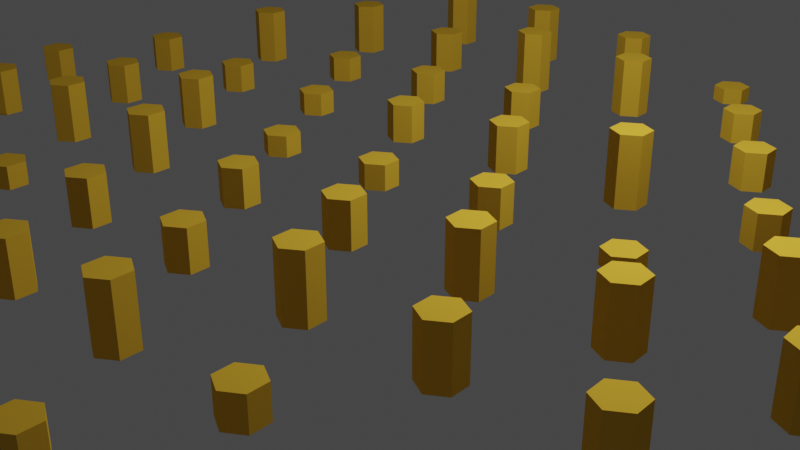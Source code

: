 # Source: MojProjekt.blend  (saved by Blender 2.93.20; exported with 4.5.12 LTS)
import bpy
from mathutils import Matrix  # noqa: F401  (used for matrix-valued properties, if any)

bpy.ops.wm.read_factory_settings(use_empty=True)
scene = bpy.context.scene
scene.name = 'Scene'

# ---- collections
col_collection = bpy.data.collections.new('Collection'); scene.collection.children.link(col_collection)

# ---- materials (node trees are filled in below, after node groups)
mat_material_003 = bpy.data.materials.new('Material.003')
mat_material_003.use_transparent_shadow = False
mat_material_003.diffuse_color = (0.8, 0.4696, 0.04253, 1.0)
mat_material_003.metallic = 0.791

# ---- node groups
ng_auto_smooth = bpy.data.node_groups.new('Auto Smooth', 'GeometryNodeTree')
_s = ng_auto_smooth.interface.new_socket(name='Geometry', in_out='OUTPUT', socket_type='NodeSocketGeometry')
_s = ng_auto_smooth.interface.new_socket(name='Geometry', in_out='INPUT', socket_type='NodeSocketGeometry')
_s = ng_auto_smooth.interface.new_socket(name='Angle', in_out='INPUT', socket_type='NodeSocketFloat')
_s.subtype = 'ANGLE'
_s.min_value = 0.0
_s.max_value = 3.142
ng_auto_smooth.is_modifier = True
_N = ng_auto_smooth.nodes; _L = ng_auto_smooth.links
n0 = _N.new('NodeGroupOutput'); n0.name = 'Group Output'; n0.location = (480, -100)
n1 = _N.new('NodeGroupInput'); n1.name = 'Group Input'; n1.location = (-420, -300)
n2 = _N.new('NodeGroupInput'); n2.name = 'Group Input.001'; n2.location = (-60, -100)
n3 = _N.new('GeometryNodeSetShadeSmooth'); n3.name = 'Set Shade Smooth'; n3.location = (120, -100)
n3.domain = 'EDGE'
n4 = _N.new('GeometryNodeSetShadeSmooth'); n4.name = 'Set Shade Smooth.001'; n4.location = (300, -100)
n5 = _N.new('GeometryNodeInputMeshEdgeAngle'); n5.name = 'Edge Angle'; n5.location = (-420, -220)
n6 = _N.new('GeometryNodeInputEdgeSmooth'); n6.name = 'Is Edge Smooth'; n6.location = (-60, -160)
n7 = _N.new('GeometryNodeInputShadeSmooth'); n7.name = 'Is Face Smooth'; n7.location = (-240, -340)
n8 = _N.new('FunctionNodeBooleanMath'); n8.name = 'Boolean Math'; n8.location = (-60, -220)
n9 = _N.new('FunctionNodeCompare'); n9.name = 'Compare'; n9.location = (-240, -180)
n9.operation = 'LESS_EQUAL'
_L.new(n5.outputs[0], n9.inputs[0])
_L.new(n4.outputs[0], n0.inputs[0])
_L.new(n1.outputs[1], n9.inputs[1])
_L.new(n9.outputs[0], n8.inputs[0])
_L.new(n7.outputs[0], n8.inputs[1])
_L.new(n2.outputs[0], n3.inputs[0])
_L.new(n6.outputs[0], n3.inputs[1])
_L.new(n3.outputs[0], n4.inputs[0])
_L.new(n8.outputs[0], n3.inputs[2])
n0.is_active_output = True

# ---- material node trees

# ---- world
world_world = bpy.data.worlds.new('World'); scene.world = world_world
world_world.use_nodes = True; world_world.node_tree.nodes.clear()
_N = world_world.node_tree.nodes; _L = world_world.node_tree.links
n0 = _N.new('ShaderNodeOutputWorld'); n0.name = 'World Output'; n0.location = (300, 300)
n1 = _N.new('ShaderNodeBackground'); n1.name = 'Background'; n1.location = (10, 300)
n1.inputs[0].default_value = (0.05088, 0.05088, 0.05088, 1.0)
_L.new(n1.outputs[0], n0.inputs[0])
n0.is_active_output = True
world_world.color = (0.05088, 0.05088, 0.05088)
world_world.use_sun_shadow = False
world_world.sun_shadow_jitter_overblur = 0.0

# ---- cameras
cam_camera = bpy.data.cameras.new('Camera')
cam_camera.clip_end = 100.0
cam_camera.ortho_scale = 7.314

# ---- lights
light_light = bpy.data.lights.new('Light', 'POINT')
light_light.transmission_factor = 0.0
light_light.energy = 1000.0
light_light.shadow_soft_size = 0.1
light_light.shadow_maximum_resolution = 0.006
light_light.use_absolute_resolution = True

# ---- meshes
me_hex_grid_003 = bpy.data.meshes.new('Hex.Grid.003')
me_hex_grid_003.from_pydata([(-7.545, -0.4226, 0.0), (-7.771, -0.583, 0.0), (-7.746, -0.8593, 0.0), (-7.494, -0.9752, 0.0), (-7.267, -0.8148, 0.0), (-7.293, -0.5385, 0.0), (-6.756, 1.293, 0.0), (-6.983, 1.132, 0.0), (-6.957, 0.8561, 0.0), (-6.705, 0.7402, 0.0), (-6.479, 0.9006, 0.0), (-6.504, 1.177, 0.0), (-5.968, 3.008, 0.0), (-6.194, 2.848, 0.0), (-6.169, 2.571, 0.0), (-5.916, 2.456, 0.0), (-5.69, 2.616, 0.0), (-5.716, 2.892, 0.0), (-5.179, 4.723, 0.0), (-5.406, 4.563, 0.0), (-5.38, 4.287, 0.0), (-5.128, 4.171, 0.0), (-4.901, 4.331, 0.0), (-4.927, 4.608, 0.0), (-4.391, 6.439, 0.0), (-4.617, 6.278, 0.0), (-4.591, 6.002, 0.0), (-4.339, 5.886, 0.0), (-4.113, 6.047, 0.0), (-4.138, 6.323, 0.0), (-6.454, -1.963, 0.0), (-6.68, -2.124, 0.0), (-6.655, -2.4, 0.0), (-6.402, -2.516, 0.0), (-6.176, -2.355, 0.0), (-6.202, -2.079, 0.0), (-5.665, -0.2478, 0.0), (-5.892, -0.4082, 0.0), (-5.866, -0.6845, 0.0), (-5.614, -0.8005, 0.0), (-5.387, -0.6401, 0.0), (-5.413, -0.3638, 0.0), (-4.877, 1.467, 0.0), (-5.103, 1.307, 0.0), (-5.077, 1.031, 0.0), (-4.825, 0.9149, 0.0), (-4.599, 1.075, 0.0), (-4.624, 1.352, 0.0), (-4.088, 3.183, 0.0), (-4.314, 3.022, 0.0), (-4.289, 2.746, 0.0), (-4.037, 2.63, 0.0), (-3.81, 2.791, 0.0), (-3.836, 3.067, 0.0), (-3.299, 4.898, 0.0), (-3.526, 4.738, 0.0), (-3.5, 4.461, 0.0), (-3.248, 4.346, 0.0), (-3.022, 4.506, 0.0), (-3.047, 4.782, 0.0), (-2.511, 6.614, 0.0), (-2.737, 6.453, 0.0), (-2.712, 6.177, 0.0), (-2.459, 6.061, 0.0), (-2.233, 6.221, 0.0), (-2.259, 6.498, 0.0), (-5.363, -3.504, 0.0), (-5.589, -3.664, 0.0), (-5.563, -3.941, 0.0), (-5.311, -4.056, 0.0), (-5.085, -3.896, 0.0), (-5.11, -3.62, 0.0), (-4.574, -1.788, 0.0), (-4.8, -1.949, 0.0), (-4.775, -2.225, 0.0), (-4.523, -2.341, 0.0), (-4.296, -2.181, 0.0), (-4.322, -1.904, 0.0), (-3.785, -0.07313, 0.0), (-4.012, -0.2335, 0.0), (-3.986, -0.5098, 0.0), (-3.734, -0.6257, 0.0), (-3.508, -0.4653, 0.0), (-3.533, -0.189, 0.0), (-2.997, 1.642, 0.0), (-3.223, 1.482, 0.0), (-3.198, 1.206, 0.0), (-2.945, 1.09, 0.0), (-2.719, 1.25, 0.0), (-2.745, 1.526, 0.0), (-2.208, 3.358, 0.0), (-2.435, 3.197, 0.0), (-2.409, 2.921, 0.0), (-2.157, 2.805, 0.0), (-1.93, 2.965, 0.0), (-1.956, 3.242, 0.0), (-1.42, 5.073, 0.0), (-1.646, 4.913, 0.0), (-1.62, 4.636, 0.0), (-1.368, 4.52, 0.0), (-1.142, 4.681, 0.0), (-1.167, 4.957, 0.0), (-0.6309, 6.788, 0.0), (-0.8574, 6.628, 0.0), (-0.8317, 6.352, 0.0), (-0.5796, 6.236, 0.0), (-0.3531, 6.396, 0.0), (-0.3788, 6.672, 0.0), (-4.271, -5.044, 0.0), (-4.498, -5.205, 0.0), (-4.472, -5.481, 0.0), (-4.22, -5.597, 0.0), (-3.994, -5.437, 0.0), (-4.019, -5.16, 0.0), (-3.483, -3.329, 0.0), (-3.709, -3.489, 0.0), (-3.683, -3.766, 0.0), (-3.431, -3.882, 0.0), (-3.205, -3.721, 0.0), (-3.231, -3.445, 0.0), (-2.694, -1.614, 0.0), (-2.921, -1.774, 0.0), (-2.895, -2.05, 0.0), (-2.643, -2.166, 0.0), (-2.416, -2.006, 0.0), (-2.442, -1.73, 0.0), (-1.906, 0.1016, 0.0), (-2.132, -0.0588, 0.0), (-2.106, -0.3351, 0.0), (-1.854, -0.451, 0.0), (-1.628, -0.2906, 0.0), (-1.653, -0.01432, 0.0), (-1.117, 1.817, 0.0), (-1.343, 1.657, 0.0), (-1.318, 1.38, 0.0), (-1.066, 1.264, 0.0), (-0.8391, 1.425, 0.0), (-0.8648, 1.701, 0.0), (-0.3283, 3.532, 0.0), (-0.5548, 3.372, 0.0), (-0.5291, 3.096, 0.0), (-0.2769, 2.98, 0.0), (-0.05049, 3.14, 0.0), (-0.07617, 3.416, 0.0), (0.4603, 5.248, 0.0), (0.2339, 5.087, 0.0), (0.2595, 4.811, 0.0), (0.5117, 4.695, 0.0), (0.7381, 4.855, 0.0), (0.7124, 5.132, 0.0), (1.249, 6.963, 0.0), (1.022, 6.803, 0.0), (1.048, 6.526, 0.0), (1.3, 6.41, 0.0), (1.527, 6.571, 0.0), (1.501, 6.847, 0.0), (-3.18, -6.585, 0.0), (-3.407, -6.745, 0.0), (-3.381, -7.022, 0.0), (-3.129, -7.138, 0.0), (-2.902, -6.977, 0.0), (-2.928, -6.701, 0.0), (-2.392, -4.87, 0.0), (-2.618, -5.03, 0.0), (-2.592, -5.306, 0.0), (-2.34, -5.422, 0.0), (-2.114, -5.262, 0.0), (-2.139, -4.986, 0.0), (-1.603, -3.154, 0.0), (-1.829, -3.315, 0.0), (-1.804, -3.591, 0.0), (-1.552, -3.707, 0.0), (-1.325, -3.547, 0.0), (-1.351, -3.27, 0.0), (-0.8143, -1.439, 0.0), (-1.041, -1.599, 0.0), (-1.015, -1.876, 0.0), (-0.7629, -1.992, 0.0), (-0.5365, -1.831, 0.0), (-0.5622, -1.555, 0.0), (-0.02568, 0.2763, 0.0), (-0.2521, 0.1159, 0.0), (-0.2265, -0.1604, 0.0), (0.02568, -0.2763, 0.0), (0.2521, -0.1159, 0.0), (0.2265, 0.1604, 0.0), (0.7629, 1.992, 0.0), (0.5365, 1.831, 0.0), (0.5622, 1.555, 0.0), (0.8143, 1.439, 0.0), (1.041, 1.599, 0.0), (1.015, 1.876, 0.0), (1.552, 3.707, 0.0), (1.325, 3.547, 0.0), (1.351, 3.27, 0.0), (1.603, 3.154, 0.0), (1.829, 3.315, 0.0), (1.804, 3.591, 0.0), (2.34, 5.422, 0.0), (2.114, 5.262, 0.0), (2.139, 4.986, 0.0), (2.392, 4.87, 0.0), (2.618, 5.03, 0.0), (2.592, 5.306, 0.0), (3.129, 7.138, 0.0), (2.902, 6.977, 0.0), (2.928, 6.701, 0.0), (3.18, 6.585, 0.0), (3.407, 6.745, 0.0), (3.381, 7.022, 0.0), (-1.3, -6.41, 0.0), (-1.527, -6.571, 0.0), (-1.501, -6.847, 0.0), (-1.249, -6.963, 0.0), (-1.022, -6.803, 0.0), (-1.048, -6.526, 0.0), (-0.5117, -4.695, 0.0), (-0.7381, -4.855, 0.0), (-0.7124, -5.132, 0.0), (-0.4603, -5.248, 0.0), (-0.2339, -5.087, 0.0), (-0.2595, -4.811, 0.0), (0.2769, -2.98, 0.0), (0.05049, -3.14, 0.0), (0.07617, -3.416, 0.0), (0.3283, -3.532, 0.0), (0.5548, -3.372, 0.0), (0.5291, -3.096, 0.0), (1.066, -1.264, 0.0), (0.8391, -1.425, 0.0), (0.8648, -1.701, 0.0), (1.117, -1.817, 0.0), (1.343, -1.657, 0.0), (1.318, -1.38, 0.0), (1.854, 0.451, 0.0), (1.628, 0.2906, 0.0), (1.653, 0.01432, 0.0), (1.906, -0.1016, 0.0), (2.132, 0.0588, 0.0), (2.106, 0.3351, 0.0), (2.643, 2.166, 0.0), (2.416, 2.006, 0.0), (2.442, 1.73, 0.0), (2.694, 1.614, 0.0), (2.921, 1.774, 0.0), (2.895, 2.05, 0.0), (3.431, 3.882, 0.0), (3.205, 3.721, 0.0), (3.231, 3.445, 0.0), (3.483, 3.329, 0.0), (3.709, 3.489, 0.0), (3.683, 3.766, 0.0), (4.22, 5.597, 0.0), (3.994, 5.437, 0.0), (4.019, 5.16, 0.0), (4.271, 5.044, 0.0), (4.498, 5.205, 0.0), (4.472, 5.481, 0.0), (0.5796, -6.236, 0.0), (0.3531, -6.396, 0.0), (0.3788, -6.672, 0.0), (0.6309, -6.788, 0.0), (0.8574, -6.628, 0.0), (0.8317, -6.352, 0.0), (1.368, -4.52, 0.0), (1.142, -4.681, 0.0), (1.167, -4.957, 0.0), (1.42, -5.073, 0.0), (1.646, -4.913, 0.0), (1.62, -4.636, 0.0), (2.157, -2.805, 0.0), (1.93, -2.965, 0.0), (1.956, -3.242, 0.0), (2.208, -3.358, 0.0), (2.435, -3.197, 0.0), (2.409, -2.921, 0.0), (2.945, -1.09, 0.0), (2.719, -1.25, 0.0), (2.745, -1.526, 0.0), (2.997, -1.642, 0.0), (3.223, -1.482, 0.0), (3.198, -1.206, 0.0), (3.734, 0.6257, 0.0), (3.508, 0.4653, 0.0), (3.533, 0.189, 0.0), (3.785, 0.07313, 0.0), (4.012, 0.2335, 0.0), (3.986, 0.5098, 0.0), (4.523, 2.341, 0.0), (4.296, 2.181, 0.0), (4.322, 1.904, 0.0), (4.574, 1.788, 0.0), (4.8, 1.949, 0.0), (4.775, 2.225, 0.0), (5.311, 4.056, 0.0), (5.085, 3.896, 0.0), (5.11, 3.62, 0.0), (5.363, 3.504, 0.0), (5.589, 3.664, 0.0), (5.563, 3.941, 0.0), (2.459, -6.061, 0.0), (2.233, -6.221, 0.0), (2.259, -6.498, 0.0), (2.511, -6.614, 0.0), (2.737, -6.453, 0.0), (2.712, -6.177, 0.0), (3.248, -4.346, 0.0), (3.022, -4.506, 0.0), (3.047, -4.782, 0.0), (3.299, -4.898, 0.0), (3.526, -4.738, 0.0), (3.5, -4.461, 0.0), (4.037, -2.63, 0.0), (3.81, -2.791, 0.0), (3.836, -3.067, 0.0), (4.088, -3.183, 0.0), (4.314, -3.022, 0.0), (4.289, -2.746, 0.0), (4.825, -0.9149, 0.0), (4.599, -1.075, 0.0), (4.624, -1.352, 0.0), (4.877, -1.467, 0.0), (5.103, -1.307, 0.0), (5.077, -1.031, 0.0), (5.614, 0.8005, 0.0), (5.387, 0.6401, 0.0), (5.413, 0.3638, 0.0), (5.665, 0.2478, 0.0), (5.892, 0.4082, 0.0), (5.866, 0.6845, 0.0), (6.402, 2.516, 0.0), (6.176, 2.355, 0.0), (6.202, 2.079, 0.0), (6.454, 1.963, 0.0), (6.68, 2.124, 0.0), (6.655, 2.4, 0.0), (4.339, -5.886, 0.0), (4.113, -6.047, 0.0), (4.138, -6.323, 0.0), (4.391, -6.439, 0.0), (4.617, -6.278, 0.0), (4.591, -6.002, 0.0), (5.128, -4.171, 0.0), (4.901, -4.331, 0.0), (4.927, -4.608, 0.0), (5.179, -4.723, 0.0), (5.406, -4.563, 0.0), (5.38, -4.287, 0.0), (5.916, -2.456, 0.0), (5.69, -2.616, 0.0), (5.716, -2.892, 0.0), (5.968, -3.008, 0.0), (6.194, -2.848, 0.0), (6.169, -2.571, 0.0), (6.705, -0.7402, 0.0), (6.479, -0.9006, 0.0), (6.504, -1.177, 0.0), (6.756, -1.293, 0.0), (6.983, -1.132, 0.0), (6.957, -0.8561, 0.0), (7.494, 0.9752, 0.0), (7.267, 0.8148, 0.0), (7.293, 0.5385, 0.0), (7.545, 0.4226, 0.0), (7.771, 0.583, 0.0), (7.746, 0.8593, 0.0), (-7.545, -0.4226, 0.5318), (-7.771, -0.583, 0.5318), (-7.746, -0.8593, 0.5318), (-7.494, -0.9752, 0.5318), (-7.267, -0.8148, 0.5318), (-7.293, -0.5385, 0.5318), (-6.756, 1.293, 0.5727), (-6.983, 1.132, 0.5727), (-6.957, 0.8561, 0.5727), (-6.705, 0.7402, 0.5727), (-6.479, 0.9006, 0.5727), (-6.504, 1.177, 0.5727), (-5.968, 3.008, 0.8947), (-6.194, 2.848, 0.8947), (-6.169, 2.571, 0.8947), (-5.916, 2.456, 0.8947), (-5.69, 2.616, 0.8947), (-5.716, 2.892, 0.8947), (-5.179, 4.723, 0.8652), (-5.406, 4.563, 0.8652), (-5.38, 4.287, 0.8652), (-5.128, 4.171, 0.8652), (-4.901, 4.331, 0.8652), (-4.927, 4.608, 0.8652), (-4.391, 6.439, 0.8842), (-4.617, 6.278, 0.8842), (-4.591, 6.002, 0.8842), (-4.339, 5.886, 0.8842), (-4.113, 6.047, 0.8842), (-4.138, 6.323, 0.8842), (-6.454, -1.963, 0.7052), (-6.68, -2.124, 0.7052), (-6.655, -2.4, 0.7052), (-6.402, -2.516, 0.7052), (-6.176, -2.355, 0.7052), (-6.202, -2.079, 0.7052), (-5.665, -0.2478, 0.6277), (-5.892, -0.4082, 0.6277), (-5.866, -0.6845, 0.6277), (-5.614, -0.8005, 0.6277), (-5.387, -0.6401, 0.6277), (-5.413, -0.3638, 0.6277), (-4.877, 1.467, 0.4473), (-5.103, 1.307, 0.4473), (-5.077, 1.031, 0.4473), (-4.825, 0.9149, 0.4473), (-4.599, 1.075, 0.4473), (-4.624, 1.352, 0.4473), (-4.088, 3.183, 0.4044), (-4.314, 3.022, 0.4044), (-4.289, 2.746, 0.4044), (-4.037, 2.63, 0.4044), (-3.81, 2.791, 0.4044), (-3.836, 3.067, 0.4044), (-3.299, 4.898, 0.6718), (-3.526, 4.738, 0.6718), (-3.5, 4.461, 0.6718), (-3.248, 4.346, 0.6718), (-3.022, 4.506, 0.6718), (-3.047, 4.782, 0.6718), (-2.511, 6.614, 0.9481), (-2.737, 6.453, 0.9481), (-2.712, 6.177, 0.9481), (-2.459, 6.061, 0.9481), (-2.233, 6.221, 0.9481), (-2.259, 6.498, 0.9481), (-5.363, -3.504, 0.5994), (-5.589, -3.664, 0.5994), (-5.563, -3.941, 0.5994), (-5.311, -4.056, 0.5994), (-5.085, -3.896, 0.5994), (-5.11, -3.62, 0.5994), (-4.574, -1.788, 0.8679), (-4.8, -1.949, 0.8679), (-4.775, -2.225, 0.8679), (-4.523, -2.341, 0.8679), (-4.296, -2.181, 0.8679), (-4.322, -1.904, 0.8679), (-3.785, -0.07313, 0.7843), (-4.012, -0.2335, 0.7843), (-3.986, -0.5098, 0.7843), (-3.734, -0.6257, 0.7843), (-3.508, -0.4653, 0.7843), (-3.533, -0.189, 0.7843), (-2.997, 1.642, 0.3554), (-3.223, 1.482, 0.3554), (-3.198, 1.206, 0.3554), (-2.945, 1.09, 0.3554), (-2.719, 1.25, 0.3554), (-2.745, 1.526, 0.3554), (-2.208, 3.358, 0.501), (-2.435, 3.197, 0.501), (-2.409, 2.921, 0.501), (-2.157, 2.805, 0.501), (-1.93, 2.965, 0.501), (-1.956, 3.242, 0.501), (-1.42, 5.073, 0.9916), (-1.646, 4.913, 0.9916), (-1.62, 4.636, 0.9916), (-1.368, 4.52, 0.9916), (-1.142, 4.681, 0.9916), (-1.167, 4.957, 0.9916), (-0.6309, 6.788, 0.7684), (-0.8574, 6.628, 0.7684), (-0.8317, 6.352, 0.7684), (-0.5796, 6.236, 0.7684), (-0.3531, 6.396, 0.7684), (-0.3788, 6.672, 0.7684), (-4.271, -5.044, 0.6456), (-4.498, -5.205, 0.6456), (-4.472, -5.481, 0.6456), (-4.22, -5.597, 0.6456), (-3.994, -5.437, 0.6456), (-4.019, -5.16, 0.6456), (-3.483, -3.329, 0.3314), (-3.709, -3.489, 0.3314), (-3.683, -3.766, 0.3314), (-3.431, -3.882, 0.3314), (-3.205, -3.721, 0.3314), (-3.231, -3.445, 0.3314), (-2.694, -1.614, 0.8382), (-2.921, -1.774, 0.8382), (-2.895, -2.05, 0.8382), (-2.643, -2.166, 0.8382), (-2.416, -2.006, 0.8382), (-2.442, -1.73, 0.8382), (-1.906, 0.1016, 0.3212), (-2.132, -0.0588, 0.3212), (-2.106, -0.3351, 0.3212), (-1.854, -0.451, 0.3212), (-1.628, -0.2906, 0.3212), (-1.653, -0.01432, 0.3212), (-1.117, 1.817, 0.5739), (-1.343, 1.657, 0.5739), (-1.318, 1.38, 0.5739), (-1.066, 1.264, 0.5739), (-0.8391, 1.425, 0.5739), (-0.8648, 1.701, 0.5739), (-0.3283, 3.532, 0.5838), (-0.5548, 3.372, 0.5838), (-0.5291, 3.096, 0.5838), (-0.2769, 2.98, 0.5838), (-0.05049, 3.14, 0.5838), (-0.07617, 3.416, 0.5838), (0.4603, 5.248, 0.8933), (0.2339, 5.087, 0.8933), (0.2595, 4.811, 0.8933), (0.5117, 4.695, 0.8933), (0.7381, 4.855, 0.8933), (0.7124, 5.132, 0.8933), (1.249, 6.963, 0.2428), (1.022, 6.803, 0.2428), (1.048, 6.526, 0.2428), (1.3, 6.41, 0.2428), (1.527, 6.571, 0.2428), (1.501, 6.847, 0.2428), (-3.18, -6.585, 0.5199), (-3.407, -6.745, 0.5199), (-3.381, -7.022, 0.5199), (-3.129, -7.138, 0.5199), (-2.902, -6.977, 0.5199), (-2.928, -6.701, 0.5199), (-2.392, -4.87, 0.5783), (-2.618, -5.03, 0.5783), (-2.592, -5.306, 0.5783), (-2.34, -5.422, 0.5783), (-2.114, -5.262, 0.5783), (-2.139, -4.986, 0.5783), (-1.603, -3.154, 0.6678), (-1.829, -3.315, 0.6678), (-1.804, -3.591, 0.6678), (-1.552, -3.707, 0.6678), (-1.325, -3.547, 0.6678), (-1.351, -3.27, 0.6678), (-0.8143, -1.439, 0.5523), (-1.041, -1.599, 0.5523), (-1.015, -1.876, 0.5523), (-0.7629, -1.992, 0.5523), (-0.5365, -1.831, 0.5523), (-0.5622, -1.555, 0.5523), (-0.02568, 0.2763, 0.3705), (-0.2521, 0.1159, 0.3705), (-0.2265, -0.1604, 0.3705), (0.02568, -0.2763, 0.3705), (0.2521, -0.1159, 0.3705), (0.2265, 0.1604, 0.3705), (0.7629, 1.992, 0.6878), (0.5365, 1.831, 0.6878), (0.5622, 1.555, 0.6878), (0.8143, 1.439, 0.6878), (1.041, 1.599, 0.6878), (1.015, 1.876, 0.6878), (1.552, 3.707, 0.3538), (1.325, 3.547, 0.3538), (1.351, 3.27, 0.3538), (1.603, 3.154, 0.3538), (1.829, 3.315, 0.3538), (1.804, 3.591, 0.3538), (2.34, 5.422, 0.4541), (2.114, 5.262, 0.4541), (2.139, 4.986, 0.4541), (2.392, 4.87, 0.4541), (2.618, 5.03, 0.4541), (2.592, 5.306, 0.4541), (3.129, 7.138, 0.5897), (2.902, 6.977, 0.5897), (2.928, 6.701, 0.5897), (3.18, 6.585, 0.5897), (3.407, 6.745, 0.5897), (3.381, 7.022, 0.5897), (-1.3, -6.41, 0.8905), (-1.527, -6.571, 0.8905), (-1.501, -6.847, 0.8905), (-1.249, -6.963, 0.8905), (-1.022, -6.803, 0.8905), (-1.048, -6.526, 0.8905), (-0.5117, -4.695, 0.7315), (-0.7381, -4.855, 0.7315), (-0.7124, -5.132, 0.7315), (-0.4603, -5.248, 0.7315), (-0.2339, -5.087, 0.7315), (-0.2595, -4.811, 0.7315), (0.2769, -2.98, 0.5799), (0.05049, -3.14, 0.5799), (0.07617, -3.416, 0.5799), (0.3283, -3.532, 0.5799), (0.5548, -3.372, 0.5799), (0.5291, -3.096, 0.5799), (1.066, -1.264, 0.6535), (0.8391, -1.425, 0.6535), (0.8648, -1.701, 0.6535), (1.117, -1.817, 0.6535), (1.343, -1.657, 0.6535), (1.318, -1.38, 0.6535), (1.854, 0.451, 0.5593), (1.628, 0.2906, 0.5593), (1.653, 0.01432, 0.5593), (1.906, -0.1016, 0.5593), (2.132, 0.0588, 0.5593), (2.106, 0.3351, 0.5593), (2.643, 2.166, 1.009), (2.416, 2.006, 1.009), (2.442, 1.73, 1.009), (2.694, 1.614, 1.009), (2.921, 1.774, 1.009), (2.895, 2.05, 1.009), (3.431, 3.882, 0.5439), (3.205, 3.721, 0.5439), (3.231, 3.445, 0.5439), (3.483, 3.329, 0.5439), (3.709, 3.489, 0.5439), (3.683, 3.766, 0.5439), (4.22, 5.597, 0.6436), (3.994, 5.437, 0.6436), (4.019, 5.16, 0.6436), (4.271, 5.044, 0.6436), (4.498, 5.205, 0.6436), (4.472, 5.481, 0.6436), (0.5796, -6.236, 1.208), (0.3531, -6.396, 1.208), (0.3788, -6.672, 1.208), (0.6309, -6.788, 1.208), (0.8574, -6.628, 1.208), (0.8317, -6.352, 1.208), (1.368, -4.52, 0.8867), (1.142, -4.681, 0.8867), (1.167, -4.957, 0.8867), (1.42, -5.073, 0.8867), (1.646, -4.913, 0.8867), (1.62, -4.636, 0.8867), (2.157, -2.805, 0.9046), (1.93, -2.965, 0.9046), (1.956, -3.242, 0.9046), (2.208, -3.358, 0.9046), (2.435, -3.197, 0.9046), (2.409, -2.921, 0.9046), (2.945, -1.09, 0.8605), (2.719, -1.25, 0.8605), (2.745, -1.526, 0.8605), (2.997, -1.642, 0.8605), (3.223, -1.482, 0.8605), (3.198, -1.206, 0.8605), (3.734, 0.6257, 0.2269), (3.508, 0.4653, 0.2269), (3.533, 0.189, 0.2269), (3.785, 0.07313, 0.2269), (4.012, 0.2335, 0.2269), (3.986, 0.5098, 0.2269), (4.523, 2.341, 0.487), (4.296, 2.181, 0.487), (4.322, 1.904, 0.487), (4.574, 1.788, 0.487), (4.8, 1.949, 0.487), (4.775, 2.225, 0.487), (5.311, 4.056, 0.8578), (5.085, 3.896, 0.8578), (5.11, 3.62, 0.8578), (5.363, 3.504, 0.8578), (5.589, 3.664, 0.8578), (5.563, 3.941, 0.8578), (2.459, -6.061, 0.4305), (2.233, -6.221, 0.4305), (2.259, -6.498, 0.4305), (2.511, -6.614, 0.4305), (2.737, -6.453, 0.4305), (2.712, -6.177, 0.4305), (3.248, -4.346, 0.4281), (3.022, -4.506, 0.4281), (3.047, -4.782, 0.4281), (3.299, -4.898, 0.4281), (3.526, -4.738, 0.4281), (3.5, -4.461, 0.4281), (4.037, -2.63, 0.7893), (3.81, -2.791, 0.7893), (3.836, -3.067, 0.7893), (4.088, -3.183, 0.7893), (4.314, -3.022, 0.7893), (4.289, -2.746, 0.7893), (4.825, -0.9149, 0.853), (4.599, -1.075, 0.853), (4.624, -1.352, 0.853), (4.877, -1.467, 0.853), (5.103, -1.307, 0.853), (5.077, -1.031, 0.853), (5.614, 0.8005, 0.8403), (5.387, 0.6401, 0.8403), (5.413, 0.3638, 0.8403), (5.665, 0.2478, 0.8403), (5.892, 0.4082, 0.8403), (5.866, 0.6845, 0.8403), (6.402, 2.516, 0.8976), (6.176, 2.355, 0.8976), (6.202, 2.079, 0.8976), (6.454, 1.963, 0.8976), (6.68, 2.124, 0.8976), (6.655, 2.4, 0.8976), (4.339, -5.886, 0.7779), (4.113, -6.047, 0.7779), (4.138, -6.323, 0.7779), (4.391, -6.439, 0.7779), (4.617, -6.278, 0.7779), (4.591, -6.002, 0.7779), (5.128, -4.171, 0.3602), (4.901, -4.331, 0.3602), (4.927, -4.608, 0.3602), (5.179, -4.723, 0.3602), (5.406, -4.563, 0.3602), (5.38, -4.287, 0.3602), (5.916, -2.456, 0.6635), (5.69, -2.616, 0.6635), (5.716, -2.892, 0.6635), (5.968, -3.008, 0.6635), (6.194, -2.848, 0.6635), (6.169, -2.571, 0.6635), (6.705, -0.7402, 0.8305), (6.479, -0.9006, 0.8305), (6.504, -1.177, 0.8305), (6.756, -1.293, 0.8305), (6.983, -1.132, 0.8305), (6.957, -0.8561, 0.8305), (7.494, 0.9752, 0.9786), (7.267, 0.8148, 0.9786), (7.293, 0.5385, 0.9786), (7.545, 0.4226, 0.9786), (7.771, 0.583, 0.9786), (7.746, 0.8593, 0.9786)], [], [(0, 5, 4, 3, 2, 1), (6, 11, 10, 9, 8, 7), (12, 17, 16, 15, 14, 13), (18, 23, 22, 21, 20, 19), (24, 29, 28, 27, 26, 25), (30, 35, 34, 33, 32, 31), (36, 41, 40, 39, 38, 37), (42, 47, 46, 45, 44, 43), (48, 53, 52, 51, 50, 49), (54, 59, 58, 57, 56, 55), (60, 65, 64, 63, 62, 61), (66, 71, 70, 69, 68, 67), (72, 77, 76, 75, 74, 73), (78, 83, 82, 81, 80, 79), (84, 89, 88, 87, 86, 85), (90, 95, 94, 93, 92, 91), (96, 101, 100, 99, 98, 97), (102, 107, 106, 105, 104, 103), (108, 113, 112, 111, 110, 109), (114, 119, 118, 117, 116, 115), (120, 125, 124, 123, 122, 121), (126, 131, 130, 129, 128, 127), (132, 137, 136, 135, 134, 133), (138, 143, 142, 141, 140, 139), (144, 149, 148, 147, 146, 145), (150, 155, 154, 153, 152, 151), (156, 161, 160, 159, 158, 157), (162, 167, 166, 165, 164, 163), (168, 173, 172, 171, 170, 169), (174, 179, 178, 177, 176, 175), (180, 185, 184, 183, 182, 181), (186, 191, 190, 189, 188, 187), (192, 197, 196, 195, 194, 193), (198, 203, 202, 201, 200, 199), (204, 209, 208, 207, 206, 205), (210, 215, 214, 213, 212, 211), (216, 221, 220, 219, 218, 217), (222, 227, 226, 225, 224, 223), (228, 233, 232, 231, 230, 229), (234, 239, 238, 237, 236, 235), (240, 245, 244, 243, 242, 241), (246, 251, 250, 249, 248, 247), (252, 257, 256, 255, 254, 253), (258, 263, 262, 261, 260, 259), (264, 269, 268, 267, 266, 265), (270, 275, 274, 273, 272, 271), (276, 281, 280, 279, 278, 277), (282, 287, 286, 285, 284, 283), (288, 293, 292, 291, 290, 289), (294, 299, 298, 297, 296, 295), (300, 305, 304, 303, 302, 301), (306, 311, 310, 309, 308, 307), (312, 317, 316, 315, 314, 313), (318, 323, 322, 321, 320, 319), (324, 329, 328, 327, 326, 325), (330, 335, 334, 333, 332, 331), (336, 341, 340, 339, 338, 337), (342, 347, 346, 345, 344, 343), (348, 353, 352, 351, 350, 349), (354, 359, 358, 357, 356, 355), (360, 365, 364, 363, 362, 361), (366, 367, 368, 369, 370, 371), (5, 0, 366, 371), (4, 5, 371, 370), (2, 3, 369, 368), (0, 1, 367, 366), (3, 4, 370, 369), (1, 2, 368, 367), (372, 373, 374, 375, 376, 377), (10, 11, 377, 376), (8, 9, 375, 374), (6, 7, 373, 372), (9, 10, 376, 375), (7, 8, 374, 373), (11, 6, 372, 377), (378, 379, 380, 381, 382, 383), (15, 16, 382, 381), (13, 14, 380, 379), (17, 12, 378, 383), (16, 17, 383, 382), (14, 15, 381, 380), (12, 13, 379, 378), (384, 385, 386, 387, 388, 389), (21, 22, 388, 387), (19, 20, 386, 385), (23, 18, 384, 389), (22, 23, 389, 388), (20, 21, 387, 386), (18, 19, 385, 384), (390, 391, 392, 393, 394, 395), (28, 29, 395, 394), (26, 27, 393, 392), (24, 25, 391, 390), (27, 28, 394, 393), (25, 26, 392, 391), (29, 24, 390, 395), (396, 397, 398, 399, 400, 401), (32, 33, 399, 398), (30, 31, 397, 396), (33, 34, 400, 399), (31, 32, 398, 397), (35, 30, 396, 401), (34, 35, 401, 400), (402, 403, 404, 405, 406, 407), (39, 40, 406, 405), (37, 38, 404, 403), (41, 36, 402, 407), (40, 41, 407, 406), (38, 39, 405, 404), (36, 37, 403, 402), (408, 409, 410, 411, 412, 413), (43, 44, 410, 409), (47, 42, 408, 413), (46, 47, 413, 412), (44, 45, 411, 410), (42, 43, 409, 408), (45, 46, 412, 411), (414, 415, 416, 417, 418, 419), (52, 53, 419, 418), (50, 51, 417, 416), (48, 49, 415, 414), (51, 52, 418, 417), (49, 50, 416, 415), (53, 48, 414, 419), (420, 421, 422, 423, 424, 425), (54, 55, 421, 420), (57, 58, 424, 423), (55, 56, 422, 421), (59, 54, 420, 425), (58, 59, 425, 424), (56, 57, 423, 422), (426, 427, 428, 429, 430, 431), (63, 64, 430, 429), (61, 62, 428, 427), (65, 60, 426, 431), (64, 65, 431, 430), (62, 63, 429, 428), (60, 61, 427, 426), (432, 433, 434, 435, 436, 437), (71, 66, 432, 437), (70, 71, 437, 436), (68, 69, 435, 434), (66, 67, 433, 432), (69, 70, 436, 435), (67, 68, 434, 433), (438, 439, 440, 441, 442, 443), (76, 77, 443, 442), (74, 75, 441, 440), (72, 73, 439, 438), (75, 76, 442, 441), (73, 74, 440, 439), (77, 72, 438, 443), (444, 445, 446, 447, 448, 449), (81, 82, 448, 447), (79, 80, 446, 445), (83, 78, 444, 449), (82, 83, 449, 448), (80, 81, 447, 446), (78, 79, 445, 444), (450, 451, 452, 453, 454, 455), (87, 88, 454, 453), (85, 86, 452, 451), (89, 84, 450, 455), (88, 89, 455, 454), (86, 87, 453, 452), (84, 85, 451, 450), (456, 457, 458, 459, 460, 461), (94, 95, 461, 460), (92, 93, 459, 458), (90, 91, 457, 456), (93, 94, 460, 459), (91, 92, 458, 457), (95, 90, 456, 461), (462, 463, 464, 465, 466, 467), (98, 99, 465, 464), (96, 97, 463, 462), (99, 100, 466, 465), (97, 98, 464, 463), (101, 96, 462, 467), (100, 101, 467, 466), (468, 469, 470, 471, 472, 473), (105, 106, 472, 471), (103, 104, 470, 469), (107, 102, 468, 473), (106, 107, 473, 472), (104, 105, 471, 470), (102, 103, 469, 468), (474, 475, 476, 477, 478, 479), (109, 110, 476, 475), (113, 108, 474, 479), (112, 113, 479, 478), (110, 111, 477, 476), (108, 109, 475, 474), (111, 112, 478, 477), (480, 481, 482, 483, 484, 485), (118, 119, 485, 484), (116, 117, 483, 482), (114, 115, 481, 480), (117, 118, 484, 483), (115, 116, 482, 481), (119, 114, 480, 485), (486, 487, 488, 489, 490, 491), (120, 121, 487, 486), (123, 124, 490, 489), (121, 122, 488, 487), (125, 120, 486, 491), (124, 125, 491, 490), (122, 123, 489, 488), (492, 493, 494, 495, 496, 497), (129, 130, 496, 495), (127, 128, 494, 493), (131, 126, 492, 497), (130, 131, 497, 496), (128, 129, 495, 494), (126, 127, 493, 492), (498, 499, 500, 501, 502, 503), (137, 132, 498, 503), (136, 137, 503, 502), (134, 135, 501, 500), (132, 133, 499, 498), (135, 136, 502, 501), (133, 134, 500, 499), (504, 505, 506, 507, 508, 509), (142, 143, 509, 508), (140, 141, 507, 506), (138, 139, 505, 504), (141, 142, 508, 507), (139, 140, 506, 505), (143, 138, 504, 509), (510, 511, 512, 513, 514, 515), (147, 148, 514, 513), (145, 146, 512, 511), (149, 144, 510, 515), (148, 149, 515, 514), (146, 147, 513, 512), (144, 145, 511, 510), (516, 517, 518, 519, 520, 521), (153, 154, 520, 519), (151, 152, 518, 517), (155, 150, 516, 521), (154, 155, 521, 520), (152, 153, 519, 518), (150, 151, 517, 516), (522, 523, 524, 525, 526, 527), (160, 161, 527, 526), (158, 159, 525, 524), (156, 157, 523, 522), (159, 160, 526, 525), (157, 158, 524, 523), (161, 156, 522, 527), (528, 529, 530, 531, 532, 533), (164, 165, 531, 530), (162, 163, 529, 528), (165, 166, 532, 531), (163, 164, 530, 529), (167, 162, 528, 533), (166, 167, 533, 532), (534, 535, 536, 537, 538, 539), (171, 172, 538, 537), (169, 170, 536, 535), (173, 168, 534, 539), (172, 173, 539, 538), (170, 171, 537, 536), (168, 169, 535, 534), (540, 541, 542, 543, 544, 545), (175, 176, 542, 541), (179, 174, 540, 545), (178, 179, 545, 544), (176, 177, 543, 542), (174, 175, 541, 540), (177, 178, 544, 543), (546, 547, 548, 549, 550, 551), (184, 185, 551, 550), (182, 183, 549, 548), (180, 181, 547, 546), (183, 184, 550, 549), (181, 182, 548, 547), (185, 180, 546, 551), (552, 553, 554, 555, 556, 557), (186, 187, 553, 552), (189, 190, 556, 555), (187, 188, 554, 553), (191, 186, 552, 557), (190, 191, 557, 556), (188, 189, 555, 554), (558, 559, 560, 561, 562, 563), (195, 196, 562, 561), (193, 194, 560, 559), (197, 192, 558, 563), (196, 197, 563, 562), (194, 195, 561, 560), (192, 193, 559, 558), (564, 565, 566, 567, 568, 569), (203, 198, 564, 569), (202, 203, 569, 568), (200, 201, 567, 566), (198, 199, 565, 564), (201, 202, 568, 567), (199, 200, 566, 565), (570, 571, 572, 573, 574, 575), (208, 209, 575, 574), (206, 207, 573, 572), (204, 205, 571, 570), (207, 208, 574, 573), (205, 206, 572, 571), (209, 204, 570, 575), (576, 577, 578, 579, 580, 581), (213, 214, 580, 579), (211, 212, 578, 577), (215, 210, 576, 581), (214, 215, 581, 580), (212, 213, 579, 578), (210, 211, 577, 576), (582, 583, 584, 585, 586, 587), (219, 220, 586, 585), (217, 218, 584, 583), (221, 216, 582, 587), (220, 221, 587, 586), (218, 219, 585, 584), (216, 217, 583, 582), (588, 589, 590, 591, 592, 593), (226, 227, 593, 592), (224, 225, 591, 590), (222, 223, 589, 588), (225, 226, 592, 591), (223, 224, 590, 589), (227, 222, 588, 593), (594, 595, 596, 597, 598, 599), (230, 231, 597, 596), (228, 229, 595, 594), (231, 232, 598, 597), (229, 230, 596, 595), (233, 228, 594, 599), (232, 233, 599, 598), (600, 601, 602, 603, 604, 605), (237, 238, 604, 603), (235, 236, 602, 601), (239, 234, 600, 605), (238, 239, 605, 604), (236, 237, 603, 602), (234, 235, 601, 600), (606, 607, 608, 609, 610, 611), (241, 242, 608, 607), (245, 240, 606, 611), (244, 245, 611, 610), (242, 243, 609, 608), (240, 241, 607, 606), (243, 244, 610, 609), (612, 613, 614, 615, 616, 617), (250, 251, 617, 616), (248, 249, 615, 614), (246, 247, 613, 612), (249, 250, 616, 615), (247, 248, 614, 613), (251, 246, 612, 617), (618, 619, 620, 621, 622, 623), (252, 253, 619, 618), (255, 256, 622, 621), (253, 254, 620, 619), (257, 252, 618, 623), (256, 257, 623, 622), (254, 255, 621, 620), (624, 625, 626, 627, 628, 629), (261, 262, 628, 627), (259, 260, 626, 625), (263, 258, 624, 629), (262, 263, 629, 628), (260, 261, 627, 626), (258, 259, 625, 624), (630, 631, 632, 633, 634, 635), (269, 264, 630, 635), (268, 269, 635, 634), (266, 267, 633, 632), (264, 265, 631, 630), (267, 268, 634, 633), (265, 266, 632, 631), (636, 637, 638, 639, 640, 641), (274, 275, 641, 640), (272, 273, 639, 638), (270, 271, 637, 636), (273, 274, 640, 639), (271, 272, 638, 637), (275, 270, 636, 641), (642, 643, 644, 645, 646, 647), (279, 280, 646, 645), (277, 278, 644, 643), (281, 276, 642, 647), (280, 281, 647, 646), (278, 279, 645, 644), (276, 277, 643, 642), (648, 649, 650, 651, 652, 653), (285, 286, 652, 651), (283, 284, 650, 649), (287, 282, 648, 653), (286, 287, 653, 652), (284, 285, 651, 650), (282, 283, 649, 648), (654, 655, 656, 657, 658, 659), (292, 293, 659, 658), (290, 291, 657, 656), (288, 289, 655, 654), (291, 292, 658, 657), (289, 290, 656, 655), (293, 288, 654, 659), (660, 661, 662, 663, 664, 665), (296, 297, 663, 662), (294, 295, 661, 660), (297, 298, 664, 663), (295, 296, 662, 661), (299, 294, 660, 665), (298, 299, 665, 664), (666, 667, 668, 669, 670, 671), (303, 304, 670, 669), (301, 302, 668, 667), (305, 300, 666, 671), (304, 305, 671, 670), (302, 303, 669, 668), (300, 301, 667, 666), (672, 673, 674, 675, 676, 677), (307, 308, 674, 673), (311, 306, 672, 677), (310, 311, 677, 676), (308, 309, 675, 674), (306, 307, 673, 672), (309, 310, 676, 675), (678, 679, 680, 681, 682, 683), (316, 317, 683, 682), (314, 315, 681, 680), (312, 313, 679, 678), (315, 316, 682, 681), (313, 314, 680, 679), (317, 312, 678, 683), (684, 685, 686, 687, 688, 689), (318, 319, 685, 684), (321, 322, 688, 687), (319, 320, 686, 685), (323, 318, 684, 689), (322, 323, 689, 688), (320, 321, 687, 686), (690, 691, 692, 693, 694, 695), (327, 328, 694, 693), (325, 326, 692, 691), (329, 324, 690, 695), (328, 329, 695, 694), (326, 327, 693, 692), (324, 325, 691, 690), (696, 697, 698, 699, 700, 701), (335, 330, 696, 701), (334, 335, 701, 700), (332, 333, 699, 698), (330, 331, 697, 696), (333, 334, 700, 699), (331, 332, 698, 697), (702, 703, 704, 705, 706, 707), (340, 341, 707, 706), (338, 339, 705, 704), (336, 337, 703, 702), (339, 340, 706, 705), (337, 338, 704, 703), (341, 336, 702, 707), (708, 709, 710, 711, 712, 713), (345, 346, 712, 711), (343, 344, 710, 709), (347, 342, 708, 713), (346, 347, 713, 712), (344, 345, 711, 710), (342, 343, 709, 708), (714, 715, 716, 717, 718, 719), (351, 352, 718, 717), (349, 350, 716, 715), (353, 348, 714, 719), (352, 353, 719, 718), (350, 351, 717, 716), (348, 349, 715, 714), (720, 721, 722, 723, 724, 725), (358, 359, 725, 724), (356, 357, 723, 722), (354, 355, 721, 720), (357, 358, 724, 723), (355, 356, 722, 721), (359, 354, 720, 725), (726, 727, 728, 729, 730, 731), (362, 363, 729, 728), (360, 361, 727, 726), (363, 364, 730, 729), (361, 362, 728, 727), (365, 360, 726, 731), (364, 365, 731, 730)])
_uv = me_hex_grid_003.uv_layers.new(name='UVMap')
_uv.uv.foreach_set('vector', [0.05556, 0.5182, 0.0697, 0.5091, 0.0697, 0.4909, 0.05556, 0.4818, 0.04141, 0.4909, 0.04141, 0.5091, 0.1111, 0.6253, 0.1253, 0.6162, 0.1253, 0.5981, 0.1111, 0.589, 0.09697, 0.5981, 0.09697, 0.6162, 0.1667, 0.7325, 0.1808, 0.7234, 0.1808, 0.7052, 0.1667, 0.6961, 0.1525, 0.7052, 0.1525, 0.7234, 0.2222, 0.8396, 0.2364, 0.8305, 0.2364, 0.8123, 0.2222, 0.8032, 0.2081, 0.8123, 0.2081, 0.8305, 0.2778, 0.9468, 0.2919, 0.9377, 0.2919, 0.9195, 0.2778, 0.9104, 0.2636, 0.9195, 0.2636, 0.9377, 0.1111, 0.411, 0.1253, 0.4019, 0.1253, 0.3838, 0.1111, 0.3747, 0.09697, 0.3838, 0.09697, 0.4019, 0.1667, 0.5182, 0.1808, 0.5091, 0.1808, 0.4909, 0.1667, 0.4818, 0.1525, 0.4909, 0.1525, 0.5091, 0.2222, 0.6253, 0.2364, 0.6162, 0.2364, 0.5981, 0.2222, 0.589, 0.2081, 0.5981, 0.2081, 0.6162, 0.2778, 0.7325, 0.2919, 0.7234, 0.2919, 0.7052, 0.2778, 0.6961, 0.2636, 0.7052, 0.2636, 0.7234, 0.3333, 0.8396, 0.3475, 0.8305, 0.3475, 0.8123, 0.3333, 0.8032, 0.3192, 0.8123, 0.3192, 0.8305, 0.3889, 0.9468, 0.403, 0.9377, 0.403, 0.9195, 0.3889, 0.9104, 0.3747, 0.9195, 0.3747, 0.9377, 0.1667, 0.3039, 0.1808, 0.2948, 0.1808, 0.2766, 0.1667, 0.2675, 0.1525, 0.2766, 0.1525, 0.2948, 0.2222, 0.411, 0.2364, 0.4019, 0.2364, 0.3838, 0.2222, 0.3747, 0.2081, 0.3838, 0.2081, 0.4019, 0.2778, 0.5182, 0.2919, 0.5091, 0.2919, 0.4909, 0.2778, 0.4818, 0.2636, 0.4909, 0.2636, 0.5091, 0.3333, 0.6253, 0.3475, 0.6162, 0.3475, 0.5981, 0.3333, 0.589, 0.3192, 0.5981, 0.3192, 0.6162, 0.3889, 0.7325, 0.403, 0.7234, 0.403, 0.7052, 0.3889, 0.6961, 0.3747, 0.7052, 0.3747, 0.7234, 0.4444, 0.8396, 0.4586, 0.8305, 0.4586, 0.8123, 0.4444, 0.8032, 0.4303, 0.8123, 0.4303, 0.8305, 0.5, 0.9468, 0.5141, 0.9377, 0.5141, 0.9195, 0.5, 0.9104, 0.4859, 0.9195, 0.4859, 0.9377, 0.2222, 0.1968, 0.2364, 0.1877, 0.2364, 0.1695, 0.2222, 0.1604, 0.2081, 0.1695, 0.2081, 0.1877, 0.2778, 0.3039, 0.2919, 0.2948, 0.2919, 0.2766, 0.2778, 0.2675, 0.2636, 0.2766, 0.2636, 0.2948, 0.3333, 0.411, 0.3475, 0.4019, 0.3475, 0.3838, 0.3333, 0.3747, 0.3192, 0.3838, 0.3192, 0.4019, 0.3889, 0.5182, 0.403, 0.5091, 0.403, 0.4909, 0.3889, 0.4818, 0.3747, 0.4909, 0.3747, 0.5091, 0.4444, 0.6253, 0.4586, 0.6162, 0.4586, 0.5981, 0.4444, 0.589, 0.4303, 0.5981, 0.4303, 0.6162, 0.5, 0.7325, 0.5141, 0.7234, 0.5141, 0.7052, 0.5, 0.6961, 0.4859, 0.7052, 0.4859, 0.7234, 0.5556, 0.8396, 0.5697, 0.8305, 0.5697, 0.8123, 0.5556, 0.8032, 0.5414, 0.8123, 0.5414, 0.8305, 0.6111, 0.9468, 0.6253, 0.9377, 0.6253, 0.9195, 0.6111, 0.9104, 0.597, 0.9195, 0.597, 0.9377, 0.2778, 0.08961, 0.2919, 0.08052, 0.2919, 0.06234, 0.2778, 0.05324, 0.2636, 0.06234, 0.2636, 0.08052, 0.3333, 0.1968, 0.3475, 0.1877, 0.3475, 0.1695, 0.3333, 0.1604, 0.3192, 0.1695, 0.3192, 0.1877, 0.3889, 0.3039, 0.403, 0.2948, 0.403, 0.2766, 0.3889, 0.2675, 0.3747, 0.2766, 0.3747, 0.2948, 0.4444, 0.411, 0.4586, 0.4019, 0.4586, 0.3838, 0.4444, 0.3747, 0.4303, 0.3838, 0.4303, 0.4019, 0.5, 0.5182, 0.5141, 0.5091, 0.5141, 0.4909, 0.5, 0.4818, 0.4859, 0.4909, 0.4859, 0.5091, 0.5556, 0.6253, 0.5697, 0.6162, 0.5697, 0.5981, 0.5556, 0.589, 0.5414, 0.5981, 0.5414, 0.6162, 0.6111, 0.7325, 0.6253, 0.7234, 0.6253, 0.7052, 0.6111, 0.6961, 0.597, 0.7052, 0.597, 0.7234, 0.6667, 0.8396, 0.6808, 0.8305, 0.6808, 0.8123, 0.6667, 0.8032, 0.6525, 0.8123, 0.6525, 0.8305, 0.7222, 0.9468, 0.7364, 0.9377, 0.7364, 0.9195, 0.7222, 0.9104, 0.7081, 0.9195, 0.7081, 0.9377, 0.3889, 0.08961, 0.403, 0.08052, 0.403, 0.06234, 0.3889, 0.05324, 0.3747, 0.06234, 0.3747, 0.08052, 0.4444, 0.1968, 0.4586, 0.1877, 0.4586, 0.1695, 0.4444, 0.1604, 0.4303, 0.1695, 0.4303, 0.1877, 0.5, 0.3039, 0.5141, 0.2948, 0.5141, 0.2766, 0.5, 0.2675, 0.4859, 0.2766, 0.4859, 0.2948, 0.5556, 0.411, 0.5697, 0.4019, 0.5697, 0.3838, 0.5556, 0.3747, 0.5414, 0.3838, 0.5414, 0.4019, 0.6111, 0.5182, 0.6253, 0.5091, 0.6253, 0.4909, 0.6111, 0.4818, 0.597, 0.4909, 0.597, 0.5091, 0.6667, 0.6253, 0.6808, 0.6162, 0.6808, 0.5981, 0.6667, 0.589, 0.6525, 0.5981, 0.6525, 0.6162, 0.7222, 0.7325, 0.7364, 0.7234, 0.7364, 0.7052, 0.7222, 0.6961, 0.7081, 0.7052, 0.7081, 0.7234, 0.7778, 0.8396, 0.7919, 0.8305, 0.7919, 0.8123, 0.7778, 0.8032, 0.7636, 0.8123, 0.7636, 0.8305, 0.5, 0.08961, 0.5141, 0.08052, 0.5141, 0.06234, 0.5, 0.05324, 0.4859, 0.06234, 0.4859, 0.08052, 0.5556, 0.1968, 0.5697, 0.1877, 0.5697, 0.1695, 0.5556, 0.1604, 0.5414, 0.1695, 0.5414, 0.1877, 0.6111, 0.3039, 0.6253, 0.2948, 0.6253, 0.2766, 0.6111, 0.2675, 0.597, 0.2766, 0.597, 0.2948, 0.6667, 0.411, 0.6808, 0.4019, 0.6808, 0.3838, 0.6667, 0.3747, 0.6525, 0.3838, 0.6525, 0.4019, 0.7222, 0.5182, 0.7364, 0.5091, 0.7364, 0.4909, 0.7222, 0.4818, 0.7081, 0.4909, 0.7081, 0.5091, 0.7778, 0.6253, 0.7919, 0.6162, 0.7919, 0.5981, 0.7778, 0.589, 0.7636, 0.5981, 0.7636, 0.6162, 0.8333, 0.7325, 0.8475, 0.7234, 0.8475, 0.7052, 0.8333, 0.6961, 0.8192, 0.7052, 0.8192, 0.7234, 0.6111, 0.08961, 0.6253, 0.08052, 0.6253, 0.06234, 0.6111, 0.05324, 0.597, 0.06234, 0.597, 0.08052, 0.6667, 0.1968, 0.6808, 0.1877, 0.6808, 0.1695, 0.6667, 0.1604, 0.6525, 0.1695, 0.6525, 0.1877, 0.7222, 0.3039, 0.7364, 0.2948, 0.7364, 0.2766, 0.7222, 0.2675, 0.7081, 0.2766, 0.7081, 0.2948, 0.7778, 0.411, 0.7919, 0.4019, 0.7919, 0.3838, 0.7778, 0.3747, 0.7636, 0.3838, 0.7636, 0.4019, 0.8333, 0.5182, 0.8475, 0.5091, 0.8475, 0.4909, 0.8333, 0.4818, 0.8192, 0.4909, 0.8192, 0.5091, 0.8889, 0.6253, 0.903, 0.6162, 0.903, 0.5981, 0.8889, 0.589, 0.8747, 0.5981, 0.8747, 0.6162, 0.7222, 0.08961, 0.7364, 0.08052, 0.7364, 0.06234, 0.7222, 0.05324, 0.7081, 0.06234, 0.7081, 0.08052, 0.7778, 0.1968, 0.7919, 0.1877, 0.7919, 0.1695, 0.7778, 0.1604, 0.7636, 0.1695, 0.7636, 0.1877, 0.8333, 0.3039, 0.8475, 0.2948, 0.8475, 0.2766, 0.8333, 0.2675, 0.8192, 0.2766, 0.8192, 0.2948, 0.8889, 0.411, 0.903, 0.4019, 0.903, 0.3838, 0.8889, 0.3747, 0.8747, 0.3838, 0.8747, 0.4019, 0.9444, 0.5182, 0.9586, 0.5091, 0.9586, 0.4909, 0.9444, 0.4818, 0.9303, 0.4909, 0.9303, 0.5091, 0.05556, 0.5182, 0.04141, 0.5091, 0.04141, 0.4909, 0.05556, 0.4818, 0.0697, 0.4909, 0.0697, 0.5091, 0.0697, 0.5091, 0.05556, 0.5182, 0.05556, 0.5182, 0.0697, 0.5091, 0.0697, 0.4909, 0.0697, 0.5091, 0.0697, 0.5091, 0.0697, 0.4909, 0.04141, 0.4909, 0.05556, 0.4818, 0.05556, 0.4818, 0.04141, 0.4909, 0.05556, 0.5182, 0.04141, 0.5091, 0.04141, 0.5091, 0.05556, 0.5182, 0.05556, 0.4818, 0.0697, 0.4909, 0.0697, 0.4909, 0.05556, 0.4818, 0.04141, 0.5091, 0.04141, 0.4909, 0.04141, 0.4909, 0.04141, 0.5091, 0.1111, 0.6253, 0.09697, 0.6162, 0.09697, 0.5981, 0.1111, 0.589, 0.1253, 0.5981, 0.1253, 0.6162, 0.1253, 0.5981, 0.1253, 0.6162, 0.1253, 0.6162, 0.1253, 0.5981, 0.09697, 0.5981, 0.1111, 0.589, 0.1111, 0.589, 0.09697, 0.5981, 0.1111, 0.6253, 0.09697, 0.6162, 0.09697, 0.6162, 0.1111, 0.6253, 0.1111, 0.589, 0.1253, 0.5981, 0.1253, 0.5981, 0.1111, 0.589, 0.09697, 0.6162, 0.09697, 0.5981, 0.09697, 0.5981, 0.09697, 0.6162, 0.1253, 0.6162, 0.1111, 0.6253, 0.1111, 0.6253, 0.1253, 0.6162, 0.1667, 0.7325, 0.1525, 0.7234, 0.1525, 0.7052, 0.1667, 0.6961, 0.1808, 0.7052, 0.1808, 0.7234, 0.1667, 0.6961, 0.1808, 0.7052, 0.1808, 0.7052, 0.1667, 0.6961, 0.1525, 0.7234, 0.1525, 0.7052, 0.1525, 0.7052, 0.1525, 0.7234, 0.1808, 0.7234, 0.1667, 0.7325, 0.1667, 0.7325, 0.1808, 0.7234, 0.1808, 0.7052, 0.1808, 0.7234, 0.1808, 0.7234, 0.1808, 0.7052, 0.1525, 0.7052, 0.1667, 0.6961, 0.1667, 0.6961, 0.1525, 0.7052, 0.1667, 0.7325, 0.1525, 0.7234, 0.1525, 0.7234, 0.1667, 0.7325, 0.2222, 0.8396, 0.2081, 0.8305, 0.2081, 0.8123, 0.2222, 0.8032, 0.2364, 0.8123, 0.2364, 0.8305, 0.2222, 0.8032, 0.2364, 0.8123, 0.2364, 0.8123, 0.2222, 0.8032, 0.2081, 0.8305, 0.2081, 0.8123, 0.2081, 0.8123, 0.2081, 0.8305, 0.2364, 0.8305, 0.2222, 0.8396, 0.2222, 0.8396, 0.2364, 0.8305, 0.2364, 0.8123, 0.2364, 0.8305, 0.2364, 0.8305, 0.2364, 0.8123, 0.2081, 0.8123, 0.2222, 0.8032, 0.2222, 0.8032, 0.2081, 0.8123, 0.2222, 0.8396, 0.2081, 0.8305, 0.2081, 0.8305, 0.2222, 0.8396, 0.2778, 0.9468, 0.2636, 0.9377, 0.2636, 0.9195, 0.2778, 0.9104, 0.2919, 0.9195, 0.2919, 0.9377, 0.2919, 0.9195, 0.2919, 0.9377, 0.2919, 0.9377, 0.2919, 0.9195, 0.2636, 0.9195, 0.2778, 0.9104, 0.2778, 0.9104, 0.2636, 0.9195, 0.2778, 0.9468, 0.2636, 0.9377, 0.2636, 0.9377, 0.2778, 0.9468, 0.2778, 0.9104, 0.2919, 0.9195, 0.2919, 0.9195, 0.2778, 0.9104, 0.2636, 0.9377, 0.2636, 0.9195, 0.2636, 0.9195, 0.2636, 0.9377, 0.2919, 0.9377, 0.2778, 0.9468, 0.2778, 0.9468, 0.2919, 0.9377, 0.1111, 0.411, 0.09697, 0.4019, 0.09697, 0.3838, 0.1111, 0.3747, 0.1253, 0.3838, 0.1253, 0.4019, 0.09697, 0.3838, 0.1111, 0.3747, 0.1111, 0.3747, 0.09697, 0.3838, 0.1111, 0.411, 0.09697, 0.4019, 0.09697, 0.4019, 0.1111, 0.411, 0.1111, 0.3747, 0.1253, 0.3838, 0.1253, 0.3838, 0.1111, 0.3747, 0.09697, 0.4019, 0.09697, 0.3838, 0.09697, 0.3838, 0.09697, 0.4019, 0.1253, 0.4019, 0.1111, 0.411, 0.1111, 0.411, 0.1253, 0.4019, 0.1253, 0.3838, 0.1253, 0.4019, 0.1253, 0.4019, 0.1253, 0.3838, 0.1667, 0.5182, 0.1525, 0.5091, 0.1525, 0.4909, 0.1667, 0.4818, 0.1808, 0.4909, 0.1808, 0.5091, 0.1667, 0.4818, 0.1808, 0.4909, 0.1808, 0.4909, 0.1667, 0.4818, 0.1525, 0.5091, 0.1525, 0.4909, 0.1525, 0.4909, 0.1525, 0.5091, 0.1808, 0.5091, 0.1667, 0.5182, 0.1667, 0.5182, 0.1808, 0.5091, 0.1808, 0.4909, 0.1808, 0.5091, 0.1808, 0.5091, 0.1808, 0.4909, 0.1525, 0.4909, 0.1667, 0.4818, 0.1667, 0.4818, 0.1525, 0.4909, 0.1667, 0.5182, 0.1525, 0.5091, 0.1525, 0.5091, 0.1667, 0.5182, 0.2222, 0.6253, 0.2081, 0.6162, 0.2081, 0.5981, 0.2222, 0.589, 0.2364, 0.5981, 0.2364, 0.6162, 0.2081, 0.6162, 0.2081, 0.5981, 0.2081, 0.5981, 0.2081, 0.6162, 0.2364, 0.6162, 0.2222, 0.6253, 0.2222, 0.6253, 0.2364, 0.6162, 0.2364, 0.5981, 0.2364, 0.6162, 0.2364, 0.6162, 0.2364, 0.5981, 0.2081, 0.5981, 0.2222, 0.589, 0.2222, 0.589, 0.2081, 0.5981, 0.2222, 0.6253, 0.2081, 0.6162, 0.2081, 0.6162, 0.2222, 0.6253, 0.2222, 0.589, 0.2364, 0.5981, 0.2364, 0.5981, 0.2222, 0.589, 0.2778, 0.7325, 0.2636, 0.7234, 0.2636, 0.7052, 0.2778, 0.6961, 0.2919, 0.7052, 0.2919, 0.7234, 0.2919, 0.7052, 0.2919, 0.7234, 0.2919, 0.7234, 0.2919, 0.7052, 0.2636, 0.7052, 0.2778, 0.6961, 0.2778, 0.6961, 0.2636, 0.7052, 0.2778, 0.7325, 0.2636, 0.7234, 0.2636, 0.7234, 0.2778, 0.7325, 0.2778, 0.6961, 0.2919, 0.7052, 0.2919, 0.7052, 0.2778, 0.6961, 0.2636, 0.7234, 0.2636, 0.7052, 0.2636, 0.7052, 0.2636, 0.7234, 0.2919, 0.7234, 0.2778, 0.7325, 0.2778, 0.7325, 0.2919, 0.7234, 0.3333, 0.8396, 0.3192, 0.8305, 0.3192, 0.8123, 0.3333, 0.8032, 0.3475, 0.8123, 0.3475, 0.8305, 0.3333, 0.8396, 0.3192, 0.8305, 0.3192, 0.8305, 0.3333, 0.8396, 0.3333, 0.8032, 0.3475, 0.8123, 0.3475, 0.8123, 0.3333, 0.8032, 0.3192, 0.8305, 0.3192, 0.8123, 0.3192, 0.8123, 0.3192, 0.8305, 0.3475, 0.8305, 0.3333, 0.8396, 0.3333, 0.8396, 0.3475, 0.8305, 0.3475, 0.8123, 0.3475, 0.8305, 0.3475, 0.8305, 0.3475, 0.8123, 0.3192, 0.8123, 0.3333, 0.8032, 0.3333, 0.8032, 0.3192, 0.8123, 0.3889, 0.9468, 0.3747, 0.9377, 0.3747, 0.9195, 0.3889, 0.9104, 0.403, 0.9195, 0.403, 0.9377, 0.3889, 0.9104, 0.403, 0.9195, 0.403, 0.9195, 0.3889, 0.9104, 0.3747, 0.9377, 0.3747, 0.9195, 0.3747, 0.9195, 0.3747, 0.9377, 0.403, 0.9377, 0.3889, 0.9468, 0.3889, 0.9468, 0.403, 0.9377, 0.403, 0.9195, 0.403, 0.9377, 0.403, 0.9377, 0.403, 0.9195, 0.3747, 0.9195, 0.3889, 0.9104, 0.3889, 0.9104, 0.3747, 0.9195, 0.3889, 0.9468, 0.3747, 0.9377, 0.3747, 0.9377, 0.3889, 0.9468, 0.1667, 0.3039, 0.1525, 0.2948, 0.1525, 0.2766, 0.1667, 0.2675, 0.1808, 0.2766, 0.1808, 0.2948, 0.1808, 0.2948, 0.1667, 0.3039, 0.1667, 0.3039, 0.1808, 0.2948, 0.1808, 0.2766, 0.1808, 0.2948, 0.1808, 0.2948, 0.1808, 0.2766, 0.1525, 0.2766, 0.1667, 0.2675, 0.1667, 0.2675, 0.1525, 0.2766, 0.1667, 0.3039, 0.1525, 0.2948, 0.1525, 0.2948, 0.1667, 0.3039, 0.1667, 0.2675, 0.1808, 0.2766, 0.1808, 0.2766, 0.1667, 0.2675, 0.1525, 0.2948, 0.1525, 0.2766, 0.1525, 0.2766, 0.1525, 0.2948, 0.2222, 0.411, 0.2081, 0.4019, 0.2081, 0.3838, 0.2222, 0.3747, 0.2364, 0.3838, 0.2364, 0.4019, 0.2364, 0.3838, 0.2364, 0.4019, 0.2364, 0.4019, 0.2364, 0.3838, 0.2081, 0.3838, 0.2222, 0.3747, 0.2222, 0.3747, 0.2081, 0.3838, 0.2222, 0.411, 0.2081, 0.4019, 0.2081, 0.4019, 0.2222, 0.411, 0.2222, 0.3747, 0.2364, 0.3838, 0.2364, 0.3838, 0.2222, 0.3747, 0.2081, 0.4019, 0.2081, 0.3838, 0.2081, 0.3838, 0.2081, 0.4019, 0.2364, 0.4019, 0.2222, 0.411, 0.2222, 0.411, 0.2364, 0.4019, 0.2778, 0.5182, 0.2636, 0.5091, 0.2636, 0.4909, 0.2778, 0.4818, 0.2919, 0.4909, 0.2919, 0.5091, 0.2778, 0.4818, 0.2919, 0.4909, 0.2919, 0.4909, 0.2778, 0.4818, 0.2636, 0.5091, 0.2636, 0.4909, 0.2636, 0.4909, 0.2636, 0.5091, 0.2919, 0.5091, 0.2778, 0.5182, 0.2778, 0.5182, 0.2919, 0.5091, 0.2919, 0.4909, 0.2919, 0.5091, 0.2919, 0.5091, 0.2919, 0.4909, 0.2636, 0.4909, 0.2778, 0.4818, 0.2778, 0.4818, 0.2636, 0.4909, 0.2778, 0.5182, 0.2636, 0.5091, 0.2636, 0.5091, 0.2778, 0.5182, 0.3333, 0.6253, 0.3192, 0.6162, 0.3192, 0.5981, 0.3333, 0.589, 0.3475, 0.5981, 0.3475, 0.6162, 0.3333, 0.589, 0.3475, 0.5981, 0.3475, 0.5981, 0.3333, 0.589, 0.3192, 0.6162, 0.3192, 0.5981, 0.3192, 0.5981, 0.3192, 0.6162, 0.3475, 0.6162, 0.3333, 0.6253, 0.3333, 0.6253, 0.3475, 0.6162, 0.3475, 0.5981, 0.3475, 0.6162, 0.3475, 0.6162, 0.3475, 0.5981, 0.3192, 0.5981, 0.3333, 0.589, 0.3333, 0.589, 0.3192, 0.5981, 0.3333, 0.6253, 0.3192, 0.6162, 0.3192, 0.6162, 0.3333, 0.6253, 0.3889, 0.7325, 0.3747, 0.7234, 0.3747, 0.7052, 0.3889, 0.6961, 0.403, 0.7052, 0.403, 0.7234, 0.403, 0.7052, 0.403, 0.7234, 0.403, 0.7234, 0.403, 0.7052, 0.3747, 0.7052, 0.3889, 0.6961, 0.3889, 0.6961, 0.3747, 0.7052, 0.3889, 0.7325, 0.3747, 0.7234, 0.3747, 0.7234, 0.3889, 0.7325, 0.3889, 0.6961, 0.403, 0.7052, 0.403, 0.7052, 0.3889, 0.6961, 0.3747, 0.7234, 0.3747, 0.7052, 0.3747, 0.7052, 0.3747, 0.7234, 0.403, 0.7234, 0.3889, 0.7325, 0.3889, 0.7325, 0.403, 0.7234, 0.4444, 0.8396, 0.4303, 0.8305, 0.4303, 0.8123, 0.4444, 0.8032, 0.4586, 0.8123, 0.4586, 0.8305, 0.4303, 0.8123, 0.4444, 0.8032, 0.4444, 0.8032, 0.4303, 0.8123, 0.4444, 0.8396, 0.4303, 0.8305, 0.4303, 0.8305, 0.4444, 0.8396, 0.4444, 0.8032, 0.4586, 0.8123, 0.4586, 0.8123, 0.4444, 0.8032, 0.4303, 0.8305, 0.4303, 0.8123, 0.4303, 0.8123, 0.4303, 0.8305, 0.4586, 0.8305, 0.4444, 0.8396, 0.4444, 0.8396, 0.4586, 0.8305, 0.4586, 0.8123, 0.4586, 0.8305, 0.4586, 0.8305, 0.4586, 0.8123, 0.5, 0.9468, 0.4859, 0.9377, 0.4859, 0.9195, 0.5, 0.9104, 0.5141, 0.9195, 0.5141, 0.9377, 0.5, 0.9104, 0.5141, 0.9195, 0.5141, 0.9195, 0.5, 0.9104, 0.4859, 0.9377, 0.4859, 0.9195, 0.4859, 0.9195, 0.4859, 0.9377, 0.5141, 0.9377, 0.5, 0.9468, 0.5, 0.9468, 0.5141, 0.9377, 0.5141, 0.9195, 0.5141, 0.9377, 0.5141, 0.9377, 0.5141, 0.9195, 0.4859, 0.9195, 0.5, 0.9104, 0.5, 0.9104, 0.4859, 0.9195, 0.5, 0.9468, 0.4859, 0.9377, 0.4859, 0.9377, 0.5, 0.9468, 0.2222, 0.1968, 0.2081, 0.1877, 0.2081, 0.1695, 0.2222, 0.1604, 0.2364, 0.1695, 0.2364, 0.1877, 0.2081, 0.1877, 0.2081, 0.1695, 0.2081, 0.1695, 0.2081, 0.1877, 0.2364, 0.1877, 0.2222, 0.1968, 0.2222, 0.1968, 0.2364, 0.1877, 0.2364, 0.1695, 0.2364, 0.1877, 0.2364, 0.1877, 0.2364, 0.1695, 0.2081, 0.1695, 0.2222, 0.1604, 0.2222, 0.1604, 0.2081, 0.1695, 0.2222, 0.1968, 0.2081, 0.1877, 0.2081, 0.1877, 0.2222, 0.1968, 0.2222, 0.1604, 0.2364, 0.1695, 0.2364, 0.1695, 0.2222, 0.1604, 0.2778, 0.3039, 0.2636, 0.2948, 0.2636, 0.2766, 0.2778, 0.2675, 0.2919, 0.2766, 0.2919, 0.2948, 0.2919, 0.2766, 0.2919, 0.2948, 0.2919, 0.2948, 0.2919, 0.2766, 0.2636, 0.2766, 0.2778, 0.2675, 0.2778, 0.2675, 0.2636, 0.2766, 0.2778, 0.3039, 0.2636, 0.2948, 0.2636, 0.2948, 0.2778, 0.3039, 0.2778, 0.2675, 0.2919, 0.2766, 0.2919, 0.2766, 0.2778, 0.2675, 0.2636, 0.2948, 0.2636, 0.2766, 0.2636, 0.2766, 0.2636, 0.2948, 0.2919, 0.2948, 0.2778, 0.3039, 0.2778, 0.3039, 0.2919, 0.2948, 0.3333, 0.411, 0.3192, 0.4019, 0.3192, 0.3838, 0.3333, 0.3747, 0.3475, 0.3838, 0.3475, 0.4019, 0.3333, 0.411, 0.3192, 0.4019, 0.3192, 0.4019, 0.3333, 0.411, 0.3333, 0.3747, 0.3475, 0.3838, 0.3475, 0.3838, 0.3333, 0.3747, 0.3192, 0.4019, 0.3192, 0.3838, 0.3192, 0.3838, 0.3192, 0.4019, 0.3475, 0.4019, 0.3333, 0.411, 0.3333, 0.411, 0.3475, 0.4019, 0.3475, 0.3838, 0.3475, 0.4019, 0.3475, 0.4019, 0.3475, 0.3838, 0.3192, 0.3838, 0.3333, 0.3747, 0.3333, 0.3747, 0.3192, 0.3838, 0.3889, 0.5182, 0.3747, 0.5091, 0.3747, 0.4909, 0.3889, 0.4818, 0.403, 0.4909, 0.403, 0.5091, 0.3889, 0.4818, 0.403, 0.4909, 0.403, 0.4909, 0.3889, 0.4818, 0.3747, 0.5091, 0.3747, 0.4909, 0.3747, 0.4909, 0.3747, 0.5091, 0.403, 0.5091, 0.3889, 0.5182, 0.3889, 0.5182, 0.403, 0.5091, 0.403, 0.4909, 0.403, 0.5091, 0.403, 0.5091, 0.403, 0.4909, 0.3747, 0.4909, 0.3889, 0.4818, 0.3889, 0.4818, 0.3747, 0.4909, 0.3889, 0.5182, 0.3747, 0.5091, 0.3747, 0.5091, 0.3889, 0.5182, 0.4444, 0.6253, 0.4303, 0.6162, 0.4303, 0.5981, 0.4444, 0.589, 0.4586, 0.5981, 0.4586, 0.6162, 0.4586, 0.6162, 0.4444, 0.6253, 0.4444, 0.6253, 0.4586, 0.6162, 0.4586, 0.5981, 0.4586, 0.6162, 0.4586, 0.6162, 0.4586, 0.5981, 0.4303, 0.5981, 0.4444, 0.589, 0.4444, 0.589, 0.4303, 0.5981, 0.4444, 0.6253, 0.4303, 0.6162, 0.4303, 0.6162, 0.4444, 0.6253, 0.4444, 0.589, 0.4586, 0.5981, 0.4586, 0.5981, 0.4444, 0.589, 0.4303, 0.6162, 0.4303, 0.5981, 0.4303, 0.5981, 0.4303, 0.6162, 0.5, 0.7325, 0.4859, 0.7234, 0.4859, 0.7052, 0.5, 0.6961, 0.5141, 0.7052, 0.5141, 0.7234, 0.5141, 0.7052, 0.5141, 0.7234, 0.5141, 0.7234, 0.5141, 0.7052, 0.4859, 0.7052, 0.5, 0.6961, 0.5, 0.6961, 0.4859, 0.7052, 0.5, 0.7325, 0.4859, 0.7234, 0.4859, 0.7234, 0.5, 0.7325, 0.5, 0.6961, 0.5141, 0.7052, 0.5141, 0.7052, 0.5, 0.6961, 0.4859, 0.7234, 0.4859, 0.7052, 0.4859, 0.7052, 0.4859, 0.7234, 0.5141, 0.7234, 0.5, 0.7325, 0.5, 0.7325, 0.5141, 0.7234, 0.5556, 0.8396, 0.5414, 0.8305, 0.5414, 0.8123, 0.5556, 0.8032, 0.5697, 0.8123, 0.5697, 0.8305, 0.5556, 0.8032, 0.5697, 0.8123, 0.5697, 0.8123, 0.5556, 0.8032, 0.5414, 0.8305, 0.5414, 0.8123, 0.5414, 0.8123, 0.5414, 0.8305, 0.5697, 0.8305, 0.5556, 0.8396, 0.5556, 0.8396, 0.5697, 0.8305, 0.5697, 0.8123, 0.5697, 0.8305, 0.5697, 0.8305, 0.5697, 0.8123, 0.5414, 0.8123, 0.5556, 0.8032, 0.5556, 0.8032, 0.5414, 0.8123, 0.5556, 0.8396, 0.5414, 0.8305, 0.5414, 0.8305, 0.5556, 0.8396, 0.6111, 0.9468, 0.597, 0.9377, 0.597, 0.9195, 0.6111, 0.9104, 0.6253, 0.9195, 0.6253, 0.9377, 0.6111, 0.9104, 0.6253, 0.9195, 0.6253, 0.9195, 0.6111, 0.9104, 0.597, 0.9377, 0.597, 0.9195, 0.597, 0.9195, 0.597, 0.9377, 0.6253, 0.9377, 0.6111, 0.9468, 0.6111, 0.9468, 0.6253, 0.9377, 0.6253, 0.9195, 0.6253, 0.9377, 0.6253, 0.9377, 0.6253, 0.9195, 0.597, 0.9195, 0.6111, 0.9104, 0.6111, 0.9104, 0.597, 0.9195, 0.6111, 0.9468, 0.597, 0.9377, 0.597, 0.9377, 0.6111, 0.9468, 0.2778, 0.08961, 0.2636, 0.08052, 0.2636, 0.06234, 0.2778, 0.05324, 0.2919, 0.06234, 0.2919, 0.08052, 0.2919, 0.06234, 0.2919, 0.08052, 0.2919, 0.08052, 0.2919, 0.06234, 0.2636, 0.06234, 0.2778, 0.05324, 0.2778, 0.05324, 0.2636, 0.06234, 0.2778, 0.08961, 0.2636, 0.08052, 0.2636, 0.08052, 0.2778, 0.08961, 0.2778, 0.05324, 0.2919, 0.06234, 0.2919, 0.06234, 0.2778, 0.05324, 0.2636, 0.08052, 0.2636, 0.06234, 0.2636, 0.06234, 0.2636, 0.08052, 0.2919, 0.08052, 0.2778, 0.08961, 0.2778, 0.08961, 0.2919, 0.08052, 0.3333, 0.1968, 0.3192, 0.1877, 0.3192, 0.1695, 0.3333, 0.1604, 0.3475, 0.1695, 0.3475, 0.1877, 0.3192, 0.1695, 0.3333, 0.1604, 0.3333, 0.1604, 0.3192, 0.1695, 0.3333, 0.1968, 0.3192, 0.1877, 0.3192, 0.1877, 0.3333, 0.1968, 0.3333, 0.1604, 0.3475, 0.1695, 0.3475, 0.1695, 0.3333, 0.1604, 0.3192, 0.1877, 0.3192, 0.1695, 0.3192, 0.1695, 0.3192, 0.1877, 0.3475, 0.1877, 0.3333, 0.1968, 0.3333, 0.1968, 0.3475, 0.1877, 0.3475, 0.1695, 0.3475, 0.1877, 0.3475, 0.1877, 0.3475, 0.1695, 0.3889, 0.3039, 0.3747, 0.2948, 0.3747, 0.2766, 0.3889, 0.2675, 0.403, 0.2766, 0.403, 0.2948, 0.3889, 0.2675, 0.403, 0.2766, 0.403, 0.2766, 0.3889, 0.2675, 0.3747, 0.2948, 0.3747, 0.2766, 0.3747, 0.2766, 0.3747, 0.2948, 0.403, 0.2948, 0.3889, 0.3039, 0.3889, 0.3039, 0.403, 0.2948, 0.403, 0.2766, 0.403, 0.2948, 0.403, 0.2948, 0.403, 0.2766, 0.3747, 0.2766, 0.3889, 0.2675, 0.3889, 0.2675, 0.3747, 0.2766, 0.3889, 0.3039, 0.3747, 0.2948, 0.3747, 0.2948, 0.3889, 0.3039, 0.4444, 0.411, 0.4303, 0.4019, 0.4303, 0.3838, 0.4444, 0.3747, 0.4586, 0.3838, 0.4586, 0.4019, 0.4303, 0.4019, 0.4303, 0.3838, 0.4303, 0.3838, 0.4303, 0.4019, 0.4586, 0.4019, 0.4444, 0.411, 0.4444, 0.411, 0.4586, 0.4019, 0.4586, 0.3838, 0.4586, 0.4019, 0.4586, 0.4019, 0.4586, 0.3838, 0.4303, 0.3838, 0.4444, 0.3747, 0.4444, 0.3747, 0.4303, 0.3838, 0.4444, 0.411, 0.4303, 0.4019, 0.4303, 0.4019, 0.4444, 0.411, 0.4444, 0.3747, 0.4586, 0.3838, 0.4586, 0.3838, 0.4444, 0.3747, 0.5, 0.5182, 0.4859, 0.5091, 0.4859, 0.4909, 0.5, 0.4818, 0.5141, 0.4909, 0.5141, 0.5091, 0.5141, 0.4909, 0.5141, 0.5091, 0.5141, 0.5091, 0.5141, 0.4909, 0.4859, 0.4909, 0.5, 0.4818, 0.5, 0.4818, 0.4859, 0.4909, 0.5, 0.5182, 0.4859, 0.5091, 0.4859, 0.5091, 0.5, 0.5182, 0.5, 0.4818, 0.5141, 0.4909, 0.5141, 0.4909, 0.5, 0.4818, 0.4859, 0.5091, 0.4859, 0.4909, 0.4859, 0.4909, 0.4859, 0.5091, 0.5141, 0.5091, 0.5, 0.5182, 0.5, 0.5182, 0.5141, 0.5091, 0.5556, 0.6253, 0.5414, 0.6162, 0.5414, 0.5981, 0.5556, 0.589, 0.5697, 0.5981, 0.5697, 0.6162, 0.5556, 0.6253, 0.5414, 0.6162, 0.5414, 0.6162, 0.5556, 0.6253, 0.5556, 0.589, 0.5697, 0.5981, 0.5697, 0.5981, 0.5556, 0.589, 0.5414, 0.6162, 0.5414, 0.5981, 0.5414, 0.5981, 0.5414, 0.6162, 0.5697, 0.6162, 0.5556, 0.6253, 0.5556, 0.6253, 0.5697, 0.6162, 0.5697, 0.5981, 0.5697, 0.6162, 0.5697, 0.6162, 0.5697, 0.5981, 0.5414, 0.5981, 0.5556, 0.589, 0.5556, 0.589, 0.5414, 0.5981, 0.6111, 0.7325, 0.597, 0.7234, 0.597, 0.7052, 0.6111, 0.6961, 0.6253, 0.7052, 0.6253, 0.7234, 0.6111, 0.6961, 0.6253, 0.7052, 0.6253, 0.7052, 0.6111, 0.6961, 0.597, 0.7234, 0.597, 0.7052, 0.597, 0.7052, 0.597, 0.7234, 0.6253, 0.7234, 0.6111, 0.7325, 0.6111, 0.7325, 0.6253, 0.7234, 0.6253, 0.7052, 0.6253, 0.7234, 0.6253, 0.7234, 0.6253, 0.7052, 0.597, 0.7052, 0.6111, 0.6961, 0.6111, 0.6961, 0.597, 0.7052, 0.6111, 0.7325, 0.597, 0.7234, 0.597, 0.7234, 0.6111, 0.7325, 0.6667, 0.8396, 0.6525, 0.8305, 0.6525, 0.8123, 0.6667, 0.8032, 0.6808, 0.8123, 0.6808, 0.8305, 0.6808, 0.8305, 0.6667, 0.8396, 0.6667, 0.8396, 0.6808, 0.8305, 0.6808, 0.8123, 0.6808, 0.8305, 0.6808, 0.8305, 0.6808, 0.8123, 0.6525, 0.8123, 0.6667, 0.8032, 0.6667, 0.8032, 0.6525, 0.8123, 0.6667, 0.8396, 0.6525, 0.8305, 0.6525, 0.8305, 0.6667, 0.8396, 0.6667, 0.8032, 0.6808, 0.8123, 0.6808, 0.8123, 0.6667, 0.8032, 0.6525, 0.8305, 0.6525, 0.8123, 0.6525, 0.8123, 0.6525, 0.8305, 0.7222, 0.9468, 0.7081, 0.9377, 0.7081, 0.9195, 0.7222, 0.9104, 0.7364, 0.9195, 0.7364, 0.9377, 0.7364, 0.9195, 0.7364, 0.9377, 0.7364, 0.9377, 0.7364, 0.9195, 0.7081, 0.9195, 0.7222, 0.9104, 0.7222, 0.9104, 0.7081, 0.9195, 0.7222, 0.9468, 0.7081, 0.9377, 0.7081, 0.9377, 0.7222, 0.9468, 0.7222, 0.9104, 0.7364, 0.9195, 0.7364, 0.9195, 0.7222, 0.9104, 0.7081, 0.9377, 0.7081, 0.9195, 0.7081, 0.9195, 0.7081, 0.9377, 0.7364, 0.9377, 0.7222, 0.9468, 0.7222, 0.9468, 0.7364, 0.9377, 0.3889, 0.08961, 0.3747, 0.08052, 0.3747, 0.06234, 0.3889, 0.05324, 0.403, 0.06234, 0.403, 0.08052, 0.3889, 0.05324, 0.403, 0.06234, 0.403, 0.06234, 0.3889, 0.05324, 0.3747, 0.08052, 0.3747, 0.06234, 0.3747, 0.06234, 0.3747, 0.08052, 0.403, 0.08052, 0.3889, 0.08961, 0.3889, 0.08961, 0.403, 0.08052, 0.403, 0.06234, 0.403, 0.08052, 0.403, 0.08052, 0.403, 0.06234, 0.3747, 0.06234, 0.3889, 0.05324, 0.3889, 0.05324, 0.3747, 0.06234, 0.3889, 0.08961, 0.3747, 0.08052, 0.3747, 0.08052, 0.3889, 0.08961, 0.4444, 0.1968, 0.4303, 0.1877, 0.4303, 0.1695, 0.4444, 0.1604, 0.4586, 0.1695, 0.4586, 0.1877, 0.4444, 0.1604, 0.4586, 0.1695, 0.4586, 0.1695, 0.4444, 0.1604, 0.4303, 0.1877, 0.4303, 0.1695, 0.4303, 0.1695, 0.4303, 0.1877, 0.4586, 0.1877, 0.4444, 0.1968, 0.4444, 0.1968, 0.4586, 0.1877, 0.4586, 0.1695, 0.4586, 0.1877, 0.4586, 0.1877, 0.4586, 0.1695, 0.4303, 0.1695, 0.4444, 0.1604, 0.4444, 0.1604, 0.4303, 0.1695, 0.4444, 0.1968, 0.4303, 0.1877, 0.4303, 0.1877, 0.4444, 0.1968, 0.5, 0.3039, 0.4859, 0.2948, 0.4859, 0.2766, 0.5, 0.2675, 0.5141, 0.2766, 0.5141, 0.2948, 0.5141, 0.2766, 0.5141, 0.2948, 0.5141, 0.2948, 0.5141, 0.2766, 0.4859, 0.2766, 0.5, 0.2675, 0.5, 0.2675, 0.4859, 0.2766, 0.5, 0.3039, 0.4859, 0.2948, 0.4859, 0.2948, 0.5, 0.3039, 0.5, 0.2675, 0.5141, 0.2766, 0.5141, 0.2766, 0.5, 0.2675, 0.4859, 0.2948, 0.4859, 0.2766, 0.4859, 0.2766, 0.4859, 0.2948, 0.5141, 0.2948, 0.5, 0.3039, 0.5, 0.3039, 0.5141, 0.2948, 0.5556, 0.411, 0.5414, 0.4019, 0.5414, 0.3838, 0.5556, 0.3747, 0.5697, 0.3838, 0.5697, 0.4019, 0.5414, 0.3838, 0.5556, 0.3747, 0.5556, 0.3747, 0.5414, 0.3838, 0.5556, 0.411, 0.5414, 0.4019, 0.5414, 0.4019, 0.5556, 0.411, 0.5556, 0.3747, 0.5697, 0.3838, 0.5697, 0.3838, 0.5556, 0.3747, 0.5414, 0.4019, 0.5414, 0.3838, 0.5414, 0.3838, 0.5414, 0.4019, 0.5697, 0.4019, 0.5556, 0.411, 0.5556, 0.411, 0.5697, 0.4019, 0.5697, 0.3838, 0.5697, 0.4019, 0.5697, 0.4019, 0.5697, 0.3838, 0.6111, 0.5182, 0.597, 0.5091, 0.597, 0.4909, 0.6111, 0.4818, 0.6253, 0.4909, 0.6253, 0.5091, 0.6111, 0.4818, 0.6253, 0.4909, 0.6253, 0.4909, 0.6111, 0.4818, 0.597, 0.5091, 0.597, 0.4909, 0.597, 0.4909, 0.597, 0.5091, 0.6253, 0.5091, 0.6111, 0.5182, 0.6111, 0.5182, 0.6253, 0.5091, 0.6253, 0.4909, 0.6253, 0.5091, 0.6253, 0.5091, 0.6253, 0.4909, 0.597, 0.4909, 0.6111, 0.4818, 0.6111, 0.4818, 0.597, 0.4909, 0.6111, 0.5182, 0.597, 0.5091, 0.597, 0.5091, 0.6111, 0.5182, 0.6667, 0.6253, 0.6525, 0.6162, 0.6525, 0.5981, 0.6667, 0.589, 0.6808, 0.5981, 0.6808, 0.6162, 0.6525, 0.6162, 0.6525, 0.5981, 0.6525, 0.5981, 0.6525, 0.6162, 0.6808, 0.6162, 0.6667, 0.6253, 0.6667, 0.6253, 0.6808, 0.6162, 0.6808, 0.5981, 0.6808, 0.6162, 0.6808, 0.6162, 0.6808, 0.5981, 0.6525, 0.5981, 0.6667, 0.589, 0.6667, 0.589, 0.6525, 0.5981, 0.6667, 0.6253, 0.6525, 0.6162, 0.6525, 0.6162, 0.6667, 0.6253, 0.6667, 0.589, 0.6808, 0.5981, 0.6808, 0.5981, 0.6667, 0.589, 0.7222, 0.7325, 0.7081, 0.7234, 0.7081, 0.7052, 0.7222, 0.6961, 0.7364, 0.7052, 0.7364, 0.7234, 0.7364, 0.7052, 0.7364, 0.7234, 0.7364, 0.7234, 0.7364, 0.7052, 0.7081, 0.7052, 0.7222, 0.6961, 0.7222, 0.6961, 0.7081, 0.7052, 0.7222, 0.7325, 0.7081, 0.7234, 0.7081, 0.7234, 0.7222, 0.7325, 0.7222, 0.6961, 0.7364, 0.7052, 0.7364, 0.7052, 0.7222, 0.6961, 0.7081, 0.7234, 0.7081, 0.7052, 0.7081, 0.7052, 0.7081, 0.7234, 0.7364, 0.7234, 0.7222, 0.7325, 0.7222, 0.7325, 0.7364, 0.7234, 0.7778, 0.8396, 0.7636, 0.8305, 0.7636, 0.8123, 0.7778, 0.8032, 0.7919, 0.8123, 0.7919, 0.8305, 0.7778, 0.8396, 0.7636, 0.8305, 0.7636, 0.8305, 0.7778, 0.8396, 0.7778, 0.8032, 0.7919, 0.8123, 0.7919, 0.8123, 0.7778, 0.8032, 0.7636, 0.8305, 0.7636, 0.8123, 0.7636, 0.8123, 0.7636, 0.8305, 0.7919, 0.8305, 0.7778, 0.8396, 0.7778, 0.8396, 0.7919, 0.8305, 0.7919, 0.8123, 0.7919, 0.8305, 0.7919, 0.8305, 0.7919, 0.8123, 0.7636, 0.8123, 0.7778, 0.8032, 0.7778, 0.8032, 0.7636, 0.8123, 0.5, 0.08961, 0.4859, 0.08052, 0.4859, 0.06234, 0.5, 0.05324, 0.5141, 0.06234, 0.5141, 0.08052, 0.5, 0.05324, 0.5141, 0.06234, 0.5141, 0.06234, 0.5, 0.05324, 0.4859, 0.08052, 0.4859, 0.06234, 0.4859, 0.06234, 0.4859, 0.08052, 0.5141, 0.08052, 0.5, 0.08961, 0.5, 0.08961, 0.5141, 0.08052, 0.5141, 0.06234, 0.5141, 0.08052, 0.5141, 0.08052, 0.5141, 0.06234, 0.4859, 0.06234, 0.5, 0.05324, 0.5, 0.05324, 0.4859, 0.06234, 0.5, 0.08961, 0.4859, 0.08052, 0.4859, 0.08052, 0.5, 0.08961, 0.5556, 0.1968, 0.5414, 0.1877, 0.5414, 0.1695, 0.5556, 0.1604, 0.5697, 0.1695, 0.5697, 0.1877, 0.5697, 0.1877, 0.5556, 0.1968, 0.5556, 0.1968, 0.5697, 0.1877, 0.5697, 0.1695, 0.5697, 0.1877, 0.5697, 0.1877, 0.5697, 0.1695, 0.5414, 0.1695, 0.5556, 0.1604, 0.5556, 0.1604, 0.5414, 0.1695, 0.5556, 0.1968, 0.5414, 0.1877, 0.5414, 0.1877, 0.5556, 0.1968, 0.5556, 0.1604, 0.5697, 0.1695, 0.5697, 0.1695, 0.5556, 0.1604, 0.5414, 0.1877, 0.5414, 0.1695, 0.5414, 0.1695, 0.5414, 0.1877, 0.6111, 0.3039, 0.597, 0.2948, 0.597, 0.2766, 0.6111, 0.2675, 0.6253, 0.2766, 0.6253, 0.2948, 0.6253, 0.2766, 0.6253, 0.2948, 0.6253, 0.2948, 0.6253, 0.2766, 0.597, 0.2766, 0.6111, 0.2675, 0.6111, 0.2675, 0.597, 0.2766, 0.6111, 0.3039, 0.597, 0.2948, 0.597, 0.2948, 0.6111, 0.3039, 0.6111, 0.2675, 0.6253, 0.2766, 0.6253, 0.2766, 0.6111, 0.2675, 0.597, 0.2948, 0.597, 0.2766, 0.597, 0.2766, 0.597, 0.2948, 0.6253, 0.2948, 0.6111, 0.3039, 0.6111, 0.3039, 0.6253, 0.2948, 0.6667, 0.411, 0.6525, 0.4019, 0.6525, 0.3838, 0.6667, 0.3747, 0.6808, 0.3838, 0.6808, 0.4019, 0.6667, 0.3747, 0.6808, 0.3838, 0.6808, 0.3838, 0.6667, 0.3747, 0.6525, 0.4019, 0.6525, 0.3838, 0.6525, 0.3838, 0.6525, 0.4019, 0.6808, 0.4019, 0.6667, 0.411, 0.6667, 0.411, 0.6808, 0.4019, 0.6808, 0.3838, 0.6808, 0.4019, 0.6808, 0.4019, 0.6808, 0.3838, 0.6525, 0.3838, 0.6667, 0.3747, 0.6667, 0.3747, 0.6525, 0.3838, 0.6667, 0.411, 0.6525, 0.4019, 0.6525, 0.4019, 0.6667, 0.411, 0.7222, 0.5182, 0.7081, 0.5091, 0.7081, 0.4909, 0.7222, 0.4818, 0.7364, 0.4909, 0.7364, 0.5091, 0.7222, 0.4818, 0.7364, 0.4909, 0.7364, 0.4909, 0.7222, 0.4818, 0.7081, 0.5091, 0.7081, 0.4909, 0.7081, 0.4909, 0.7081, 0.5091, 0.7364, 0.5091, 0.7222, 0.5182, 0.7222, 0.5182, 0.7364, 0.5091, 0.7364, 0.4909, 0.7364, 0.5091, 0.7364, 0.5091, 0.7364, 0.4909, 0.7081, 0.4909, 0.7222, 0.4818, 0.7222, 0.4818, 0.7081, 0.4909, 0.7222, 0.5182, 0.7081, 0.5091, 0.7081, 0.5091, 0.7222, 0.5182, 0.7778, 0.6253, 0.7636, 0.6162, 0.7636, 0.5981, 0.7778, 0.589, 0.7919, 0.5981, 0.7919, 0.6162, 0.7919, 0.5981, 0.7919, 0.6162, 0.7919, 0.6162, 0.7919, 0.5981, 0.7636, 0.5981, 0.7778, 0.589, 0.7778, 0.589, 0.7636, 0.5981, 0.7778, 0.6253, 0.7636, 0.6162, 0.7636, 0.6162, 0.7778, 0.6253, 0.7778, 0.589, 0.7919, 0.5981, 0.7919, 0.5981, 0.7778, 0.589, 0.7636, 0.6162, 0.7636, 0.5981, 0.7636, 0.5981, 0.7636, 0.6162, 0.7919, 0.6162, 0.7778, 0.6253, 0.7778, 0.6253, 0.7919, 0.6162, 0.8333, 0.7325, 0.8192, 0.7234, 0.8192, 0.7052, 0.8333, 0.6961, 0.8475, 0.7052, 0.8475, 0.7234, 0.8192, 0.7052, 0.8333, 0.6961, 0.8333, 0.6961, 0.8192, 0.7052, 0.8333, 0.7325, 0.8192, 0.7234, 0.8192, 0.7234, 0.8333, 0.7325, 0.8333, 0.6961, 0.8475, 0.7052, 0.8475, 0.7052, 0.8333, 0.6961, 0.8192, 0.7234, 0.8192, 0.7052, 0.8192, 0.7052, 0.8192, 0.7234, 0.8475, 0.7234, 0.8333, 0.7325, 0.8333, 0.7325, 0.8475, 0.7234, 0.8475, 0.7052, 0.8475, 0.7234, 0.8475, 0.7234, 0.8475, 0.7052, 0.6111, 0.08961, 0.597, 0.08052, 0.597, 0.06234, 0.6111, 0.05324, 0.6253, 0.06234, 0.6253, 0.08052, 0.6111, 0.05324, 0.6253, 0.06234, 0.6253, 0.06234, 0.6111, 0.05324, 0.597, 0.08052, 0.597, 0.06234, 0.597, 0.06234, 0.597, 0.08052, 0.6253, 0.08052, 0.6111, 0.08961, 0.6111, 0.08961, 0.6253, 0.08052, 0.6253, 0.06234, 0.6253, 0.08052, 0.6253, 0.08052, 0.6253, 0.06234, 0.597, 0.06234, 0.6111, 0.05324, 0.6111, 0.05324, 0.597, 0.06234, 0.6111, 0.08961, 0.597, 0.08052, 0.597, 0.08052, 0.6111, 0.08961, 0.6667, 0.1968, 0.6525, 0.1877, 0.6525, 0.1695, 0.6667, 0.1604, 0.6808, 0.1695, 0.6808, 0.1877, 0.6525, 0.1877, 0.6525, 0.1695, 0.6525, 0.1695, 0.6525, 0.1877, 0.6808, 0.1877, 0.6667, 0.1968, 0.6667, 0.1968, 0.6808, 0.1877, 0.6808, 0.1695, 0.6808, 0.1877, 0.6808, 0.1877, 0.6808, 0.1695, 0.6525, 0.1695, 0.6667, 0.1604, 0.6667, 0.1604, 0.6525, 0.1695, 0.6667, 0.1968, 0.6525, 0.1877, 0.6525, 0.1877, 0.6667, 0.1968, 0.6667, 0.1604, 0.6808, 0.1695, 0.6808, 0.1695, 0.6667, 0.1604, 0.7222, 0.3039, 0.7081, 0.2948, 0.7081, 0.2766, 0.7222, 0.2675, 0.7364, 0.2766, 0.7364, 0.2948, 0.7364, 0.2766, 0.7364, 0.2948, 0.7364, 0.2948, 0.7364, 0.2766, 0.7081, 0.2766, 0.7222, 0.2675, 0.7222, 0.2675, 0.7081, 0.2766, 0.7222, 0.3039, 0.7081, 0.2948, 0.7081, 0.2948, 0.7222, 0.3039, 0.7222, 0.2675, 0.7364, 0.2766, 0.7364, 0.2766, 0.7222, 0.2675, 0.7081, 0.2948, 0.7081, 0.2766, 0.7081, 0.2766, 0.7081, 0.2948, 0.7364, 0.2948, 0.7222, 0.3039, 0.7222, 0.3039, 0.7364, 0.2948, 0.7778, 0.411, 0.7636, 0.4019, 0.7636, 0.3838, 0.7778, 0.3747, 0.7919, 0.3838, 0.7919, 0.4019, 0.7778, 0.411, 0.7636, 0.4019, 0.7636, 0.4019, 0.7778, 0.411, 0.7778, 0.3747, 0.7919, 0.3838, 0.7919, 0.3838, 0.7778, 0.3747, 0.7636, 0.4019, 0.7636, 0.3838, 0.7636, 0.3838, 0.7636, 0.4019, 0.7919, 0.4019, 0.7778, 0.411, 0.7778, 0.411, 0.7919, 0.4019, 0.7919, 0.3838, 0.7919, 0.4019, 0.7919, 0.4019, 0.7919, 0.3838, 0.7636, 0.3838, 0.7778, 0.3747, 0.7778, 0.3747, 0.7636, 0.3838, 0.8333, 0.5182, 0.8192, 0.5091, 0.8192, 0.4909, 0.8333, 0.4818, 0.8475, 0.4909, 0.8475, 0.5091, 0.8333, 0.4818, 0.8475, 0.4909, 0.8475, 0.4909, 0.8333, 0.4818, 0.8192, 0.5091, 0.8192, 0.4909, 0.8192, 0.4909, 0.8192, 0.5091, 0.8475, 0.5091, 0.8333, 0.5182, 0.8333, 0.5182, 0.8475, 0.5091, 0.8475, 0.4909, 0.8475, 0.5091, 0.8475, 0.5091, 0.8475, 0.4909, 0.8192, 0.4909, 0.8333, 0.4818, 0.8333, 0.4818, 0.8192, 0.4909, 0.8333, 0.5182, 0.8192, 0.5091, 0.8192, 0.5091, 0.8333, 0.5182, 0.8889, 0.6253, 0.8747, 0.6162, 0.8747, 0.5981, 0.8889, 0.589, 0.903, 0.5981, 0.903, 0.6162, 0.903, 0.6162, 0.8889, 0.6253, 0.8889, 0.6253, 0.903, 0.6162, 0.903, 0.5981, 0.903, 0.6162, 0.903, 0.6162, 0.903, 0.5981, 0.8747, 0.5981, 0.8889, 0.589, 0.8889, 0.589, 0.8747, 0.5981, 0.8889, 0.6253, 0.8747, 0.6162, 0.8747, 0.6162, 0.8889, 0.6253, 0.8889, 0.589, 0.903, 0.5981, 0.903, 0.5981, 0.8889, 0.589, 0.8747, 0.6162, 0.8747, 0.5981, 0.8747, 0.5981, 0.8747, 0.6162, 0.7222, 0.08961, 0.7081, 0.08052, 0.7081, 0.06234, 0.7222, 0.05324, 0.7364, 0.06234, 0.7364, 0.08052, 0.7364, 0.06234, 0.7364, 0.08052, 0.7364, 0.08052, 0.7364, 0.06234, 0.7081, 0.06234, 0.7222, 0.05324, 0.7222, 0.05324, 0.7081, 0.06234, 0.7222, 0.08961, 0.7081, 0.08052, 0.7081, 0.08052, 0.7222, 0.08961, 0.7222, 0.05324, 0.7364, 0.06234, 0.7364, 0.06234, 0.7222, 0.05324, 0.7081, 0.08052, 0.7081, 0.06234, 0.7081, 0.06234, 0.7081, 0.08052, 0.7364, 0.08052, 0.7222, 0.08961, 0.7222, 0.08961, 0.7364, 0.08052, 0.7778, 0.1968, 0.7636, 0.1877, 0.7636, 0.1695, 0.7778, 0.1604, 0.7919, 0.1695, 0.7919, 0.1877, 0.7778, 0.1604, 0.7919, 0.1695, 0.7919, 0.1695, 0.7778, 0.1604, 0.7636, 0.1877, 0.7636, 0.1695, 0.7636, 0.1695, 0.7636, 0.1877, 0.7919, 0.1877, 0.7778, 0.1968, 0.7778, 0.1968, 0.7919, 0.1877, 0.7919, 0.1695, 0.7919, 0.1877, 0.7919, 0.1877, 0.7919, 0.1695, 0.7636, 0.1695, 0.7778, 0.1604, 0.7778, 0.1604, 0.7636, 0.1695, 0.7778, 0.1968, 0.7636, 0.1877, 0.7636, 0.1877, 0.7778, 0.1968, 0.8333, 0.3039, 0.8192, 0.2948, 0.8192, 0.2766, 0.8333, 0.2675, 0.8475, 0.2766, 0.8475, 0.2948, 0.8333, 0.2675, 0.8475, 0.2766, 0.8475, 0.2766, 0.8333, 0.2675, 0.8192, 0.2948, 0.8192, 0.2766, 0.8192, 0.2766, 0.8192, 0.2948, 0.8475, 0.2948, 0.8333, 0.3039, 0.8333, 0.3039, 0.8475, 0.2948, 0.8475, 0.2766, 0.8475, 0.2948, 0.8475, 0.2948, 0.8475, 0.2766, 0.8192, 0.2766, 0.8333, 0.2675, 0.8333, 0.2675, 0.8192, 0.2766, 0.8333, 0.3039, 0.8192, 0.2948, 0.8192, 0.2948, 0.8333, 0.3039, 0.8889, 0.411, 0.8747, 0.4019, 0.8747, 0.3838, 0.8889, 0.3747, 0.903, 0.3838, 0.903, 0.4019, 0.903, 0.3838, 0.903, 0.4019, 0.903, 0.4019, 0.903, 0.3838, 0.8747, 0.3838, 0.8889, 0.3747, 0.8889, 0.3747, 0.8747, 0.3838, 0.8889, 0.411, 0.8747, 0.4019, 0.8747, 0.4019, 0.8889, 0.411, 0.8889, 0.3747, 0.903, 0.3838, 0.903, 0.3838, 0.8889, 0.3747, 0.8747, 0.4019, 0.8747, 0.3838, 0.8747, 0.3838, 0.8747, 0.4019, 0.903, 0.4019, 0.8889, 0.411, 0.8889, 0.411, 0.903, 0.4019, 0.9444, 0.5182, 0.9303, 0.5091, 0.9303, 0.4909, 0.9444, 0.4818, 0.9586, 0.4909, 0.9586, 0.5091, 0.9303, 0.4909, 0.9444, 0.4818, 0.9444, 0.4818, 0.9303, 0.4909, 0.9444, 0.5182, 0.9303, 0.5091, 0.9303, 0.5091, 0.9444, 0.5182, 0.9444, 0.4818, 0.9586, 0.4909, 0.9586, 0.4909, 0.9444, 0.4818, 0.9303, 0.5091, 0.9303, 0.4909, 0.9303, 0.4909, 0.9303, 0.5091, 0.9586, 0.5091, 0.9444, 0.5182, 0.9444, 0.5182, 0.9586, 0.5091, 0.9586, 0.4909, 0.9586, 0.5091, 0.9586, 0.5091, 0.9586, 0.4909])
me_hex_grid_003.materials.append(mat_material_003)
me_hex_grid_003.use_remesh_fix_poles = True
me_hex_grid_003.use_remesh_preserve_attributes = False
me_hex_grid_003.update()

# ---- objects
ob_hex_grid_003 = bpy.data.objects.new('Hex.Grid.003', me_hex_grid_003)
ob_light = bpy.data.objects.new('Light', light_light)
ob_camera = bpy.data.objects.new('Camera', cam_camera)

# ---- transforms, parenting, visibility, modifiers, constraints
ob_hex_grid_003.location = (0.0, 0.0, 0.0)
_m = ob_hex_grid_003.modifiers.new('Auto Smooth', 'NODES')
_m.node_group = ng_auto_smooth
_gi = [s.identifier for s in ng_auto_smooth.interface.items_tree if s.item_type == 'SOCKET' and s.in_out == 'INPUT']
_m[_gi[1]] = 0.5236  # Angle
ob_light.location = (4.076, 1.005, 5.904)
ob_light.rotation_euler = (0.6503, 0.05522, 1.866)
ob_light.lock_rotations_4d = False
ob_light.empty_display_type = 'ARROWS'
ob_light.color = (0.0, 0.0, 0.0, 0.0)
ob_light.lineart.crease_threshold = 0.0
ob_camera.location = (10.31, -9.326, 5.678)
ob_camera.rotation_euler = (1.146, 0.0, 0.8149)
ob_camera.lock_rotations_4d = False
ob_camera.empty_display_type = 'ARROWS'
ob_camera.color = (0.0, 0.0, 0.0, 0.0)
ob_camera.display_type = 'WIRE'
ob_camera.lineart.crease_threshold = 0.0

# ---- collection membership
scene.collection.objects.link(ob_hex_grid_003)
col_collection.objects.link(ob_light)
col_collection.objects.link(ob_camera)

# ---- scene / render settings (as saved in the file)
scene.camera = ob_camera
scene.frame_start = 1; scene.frame_end = 250; scene.frame_set(1)
scene.render.engine = 'BLENDER_EEVEE_NEXT'
scene.cycles.use_denoising = False
scene.cycles.samples = 128
scene.cycles.sampling_pattern = 'TABULATED_SOBOL'
scene.cycles.use_adaptive_sampling = False
scene.cycles.use_light_tree = False
scene.view_settings.view_transform = 'Filmic'
bpy.context.view_layer.update()
